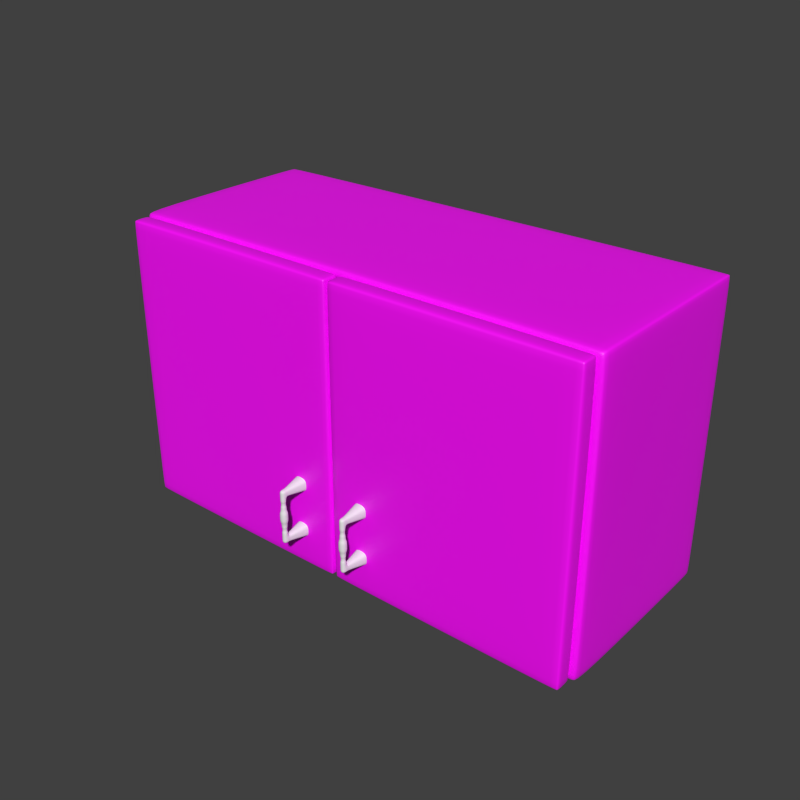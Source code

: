 # Source: Kitchen_1_Upper_Wardrobe.blend  (saved by Blender 2.80.75; exported with 4.5.12 LTS)
import bpy
from mathutils import Matrix  # noqa: F401  (used for matrix-valued properties, if any)

bpy.ops.wm.read_factory_settings(use_empty=True)
scene = bpy.context.scene
scene.name = 'Scene'

# ---- collections
col_collection_1 = bpy.data.collections.new('Collection 1'); scene.collection.children.link(col_collection_1)

# ---- images (referenced by path relative to the original .blend; pixels are not part of the script)
import os
ASSET_DIR = os.environ.get("B2B_ASSET_DIR", "")  # directory of the original .blend (textures are referenced by path, not embedded)
HERE = os.path.dirname(os.path.abspath(__file__))  # packed textures are extracted next to this script under _unpacked/

def load_image(name, relpath, width, height, colorspace="sRGB"):
    """Load a texture the original file referenced (path relative to the .blend, or extracted next to this script)."""
    p = next((c for c in (os.path.join(HERE, relpath), os.path.join(ASSET_DIR, relpath)) if relpath and os.path.exists(c)), "")
    if p:
        img = bpy.data.images.load(p, check_existing=True)
        img.name = name
    else:  # same state as the original file: an image datablock whose file is absent (Cycles renders it pink)
        img = bpy.data.images.new(name, width, height)
        img.source = "FILE"
        img.filepath = "//" + (relpath or name)
    img.colorspace_settings.name = colorspace
    return img
img_wood_tga = load_image('Wood.tga', 'Wood.tga', 1024, 1024, 'sRGB')

# ---- materials (node trees are filled in below, after node groups)
mat_handlemat = bpy.data.materials.new('HandleMat')
mat_handlemat.alpha_threshold = 0.0
mat_handlemat.use_transparent_shadow = False
mat_handlemat.roughness = 0.5
mat_handlemat.specular_intensity = 1.0
mat_handlemat.line_color = (0.0, 0.0, 0.0, 1.0)
mat_woodmat = bpy.data.materials.new('WoodMat')
mat_woodmat.alpha_threshold = 0.0
mat_woodmat.use_transparent_shadow = False
mat_woodmat.diffuse_color = (0.8, 0.7766, 0.7663, 1.0)
mat_woodmat.roughness = 0.5
mat_woodmat.specular_intensity = 1.0
mat_woodmat.line_color = (0.0, 0.0, 0.0, 1.0)

# ---- material node trees
mat_woodmat.use_nodes = True; mat_woodmat.node_tree.nodes.clear()
_N = mat_woodmat.node_tree.nodes; _L = mat_woodmat.node_tree.links
n0 = _N.new('ShaderNodeOutputMaterial'); n0.name = 'Material Output'; n0.location = (300, 300)
n1 = _N.new('ShaderNodeBsdfPrincipled'); n1.name = 'Principled BSDF'; n1.location = (10, 300)
n1.distribution = 'GGX'
n1.subsurface_method = 'BURLEY'
n1.inputs[3].default_value = 1.45
n1.inputs[27].default_value = (0.0, 0.0, 0.0, 1.0)
n1.inputs[28].default_value = 1.0
n2 = _N.new('ShaderNodeTexImage'); n2.name = 'Image Texture'; n2.location = (-280, 280)
n2.image = img_wood_tga
_L.new(n1.outputs[0], n0.inputs[0])
_L.new(n2.outputs[0], n1.inputs[0])
n0.is_active_output = True

# ---- world
world_world = bpy.data.worlds.new('World'); scene.world = world_world
world_world.color = (0.05088, 0.05088, 0.05088)
world_world.use_sun_shadow = False
world_world.sun_shadow_jitter_overblur = 0.0
world_world.cycles.sampling_method = 'MANUAL'
world_world.cycles.sample_map_resolution = 256

# ---- meshes
me_cube_013 = bpy.data.meshes.new('Cube.013')
me_cube_013.from_pydata([(0.028, -0.06379, -0.2799), (-0.028, -0.06379, -0.2799), (-0.028, -0.007788, -0.2799), (0.028, -0.007788, -0.2799), (0.028, -0.06379, 0.2801), (-0.028, -0.06379, 0.2801), (-0.028, -0.007788, 0.2801), (0.028, -0.007788, 0.2801), (-0.028, -0.06379, 0.2054), (-0.028, -0.06379, -0.2053), (0.028, -0.06379, -0.2053), (0.028, -0.06379, 0.2054), (-0.028, -0.007788, 0.2054), (-0.028, -0.007788, -0.2053), (0.028, -0.007788, 0.2054), (0.028, -0.007788, -0.2053), (0.07171, 0.2162, 0.3202), (-0.07171, 0.2162, 0.3202), (0.07171, 0.2162, -0.321), (-0.07171, 0.2162, -0.321), (0.07171, 0.2162, -0.168), (0.07171, 0.2162, 0.1672), (-0.07171, 0.2162, -0.168), (-0.07171, 0.2162, 0.1672), (0.028, 0.01046, -0.2053), (0.028, 0.01046, -0.2799), (-0.028, 0.01046, -0.2799), (-0.028, 0.01046, -0.2053), (0.028, 0.01046, 0.2054), (-0.028, 0.01046, 0.2054), (0.028, 0.01046, 0.2801), (-0.028, 0.01046, 0.2801), (0.028, -0.06379, 0.2427), (-0.028, -0.06379, 0.2427), (-0.028, -0.007788, 0.2427), (0.028, -0.007788, 0.2427), (0.07171, 0.2162, 0.2437), (-0.07171, 0.2162, 0.2437), (-0.028, 0.01046, 0.2427), (0.028, 0.01046, 0.2427), (0.028, -0.06379, -0.2426), (0.028, -0.007788, -0.2426), (-0.028, -0.007788, -0.2426), (-0.028, -0.06379, -0.2426), (0.028, 0.01046, -0.2426), (-0.028, 0.01046, -0.2426), (0.07171, 0.2162, -0.2445), (-0.07171, 0.2162, -0.2445), (-0.028, -0.06379, -0.06839), (-0.028, -0.06379, 0.0685), (0.028, -0.06379, 0.0685), (0.028, -0.06379, -0.06839), (-0.028, -0.007788, -0.06839), (-0.028, -0.007788, 0.0685), (0.028, -0.007788, -0.06839), (0.028, -0.007788, 0.0685), (0.04008, 0.004288, 0.04565), (0.04008, 0.004288, -0.04554), (-0.04008, 0.004288, 0.04565), (-0.04008, 0.004288, -0.04554), (-0.028, -0.007788, 0.1598), (-0.028, -0.007788, 0.1141), (-0.028, -0.06379, 0.1598), (-0.028, -0.06379, 0.1141), (0.04008, -0.07587, -0.04554), (0.04008, -0.07587, 0.04565), (-0.04008, -0.07587, 0.04565), (-0.04008, -0.07587, -0.04554), (0.028, -0.06379, 0.1598), (0.028, -0.06379, 0.1141), (0.028, -0.007788, 0.1598), (0.028, -0.007788, 0.1141), (-0.0224, -0.01339, 0.1552), (-0.0224, -0.01339, 0.1187), (-0.0224, -0.05819, 0.1552), (-0.0224, -0.05819, 0.1187), (0.0224, -0.05819, 0.1552), (0.0224, -0.05819, 0.1187), (0.0224, -0.01339, 0.1552), (0.0224, -0.01339, 0.1187), (0.028, -0.06379, -0.114), (0.028, -0.06379, -0.1596), (-0.028, -0.06379, -0.114), (-0.028, -0.06379, -0.1596), (-0.028, -0.007788, -0.114), (-0.028, -0.007788, -0.1596), (0.028, -0.007788, -0.114), (0.028, -0.007788, -0.1596), (-0.0224, -0.05819, -0.1551), (-0.0224, -0.05819, -0.1186), (0.0224, -0.05819, -0.1551), (0.0224, -0.05819, -0.1186), (0.0224, -0.01339, -0.1551), (0.0224, -0.01339, -0.1186), (-0.0224, -0.01339, -0.1551), (-0.0224, -0.01339, -0.1186), (0.04008, 0.004288, 5.522e-05), (0.04008, -0.07587, 5.522e-05), (-0.04008, -0.07587, 5.522e-05), (-0.04008, 0.004288, 5.522e-05), (0.7464, -0.06379, -0.2799), (0.6904, -0.06379, -0.2799), (0.6904, -0.007788, -0.2799), (0.7464, -0.007788, -0.2799), (0.7464, -0.06379, 0.2801), (0.6904, -0.06379, 0.2801), (0.6904, -0.007788, 0.2801), (0.7464, -0.007788, 0.2801), (0.6904, -0.06379, 0.2054), (0.6904, -0.06379, -0.2053), (0.7464, -0.06379, -0.2053), (0.7464, -0.06379, 0.2054), (0.6904, -0.007788, 0.2054), (0.6904, -0.007788, -0.2053), (0.7464, -0.007788, 0.2054), (0.7464, -0.007788, -0.2053), (0.7901, 0.2162, 0.3202), (0.6467, 0.2162, 0.3202), (0.7901, 0.2162, -0.321), (0.6467, 0.2162, -0.321), (0.7901, 0.2162, -0.168), (0.7901, 0.2162, 0.1672), (0.6467, 0.2162, -0.168), (0.6467, 0.2162, 0.1672), (0.7464, 0.01046, -0.2053), (0.7464, 0.01046, -0.2799), (0.6904, 0.01046, -0.2799), (0.6904, 0.01046, -0.2053), (0.7464, 0.01046, 0.2054), (0.6904, 0.01046, 0.2054), (0.7464, 0.01046, 0.2801), (0.6904, 0.01046, 0.2801), (0.7464, -0.06379, 0.2427), (0.6904, -0.06379, 0.2427), (0.6904, -0.007788, 0.2427), (0.7464, -0.007788, 0.2427), (0.7901, 0.2162, 0.2437), (0.6467, 0.2162, 0.2437), (0.6904, 0.01046, 0.2427), (0.7464, 0.01046, 0.2427), (0.7464, -0.06379, -0.2426), (0.7464, -0.007788, -0.2426), (0.6904, -0.007788, -0.2426), (0.6904, -0.06379, -0.2426), (0.7464, 0.01046, -0.2426), (0.6904, 0.01046, -0.2426), (0.7901, 0.2162, -0.2445), (0.6467, 0.2162, -0.2445), (0.6904, -0.06379, -0.06839), (0.6904, -0.06379, 0.0685), (0.7464, -0.06379, 0.0685), (0.7464, -0.06379, -0.06839), (0.6904, -0.007788, -0.06839), (0.6904, -0.007788, 0.0685), (0.7464, -0.007788, -0.06839), (0.7464, -0.007788, 0.0685), (0.7585, 0.004288, 0.04565), (0.7585, 0.004288, -0.04554), (0.6784, 0.004288, 0.04565), (0.6784, 0.004288, -0.04554), (0.6904, -0.007788, 0.1598), (0.6904, -0.007788, 0.1141), (0.6904, -0.06379, 0.1598), (0.6904, -0.06379, 0.1141), (0.7585, -0.07587, -0.04554), (0.7585, -0.07587, 0.04565), (0.6784, -0.07587, 0.04565), (0.6784, -0.07587, -0.04554), (0.7464, -0.06379, 0.1598), (0.7464, -0.06379, 0.1141), (0.7464, -0.007788, 0.1598), (0.7464, -0.007788, 0.1141), (0.696, -0.01339, 0.1552), (0.696, -0.01339, 0.1187), (0.696, -0.05819, 0.1552), (0.696, -0.05819, 0.1187), (0.7408, -0.05819, 0.1552), (0.7408, -0.05819, 0.1187), (0.7408, -0.01339, 0.1552), (0.7408, -0.01339, 0.1187), (0.7464, -0.06379, -0.114), (0.7464, -0.06379, -0.1596), (0.6904, -0.06379, -0.114), (0.6904, -0.06379, -0.1596), (0.6904, -0.007788, -0.114), (0.6904, -0.007788, -0.1596), (0.7464, -0.007788, -0.114), (0.7464, -0.007788, -0.1596), (0.696, -0.05819, -0.1551), (0.696, -0.05819, -0.1186), (0.7408, -0.05819, -0.1551), (0.7408, -0.05819, -0.1186), (0.7408, -0.01339, -0.1551), (0.7408, -0.01339, -0.1186), (0.696, -0.01339, -0.1551), (0.696, -0.01339, -0.1186), (0.7585, 0.004288, 5.518e-05), (0.7585, -0.07587, 5.518e-05), (0.6784, -0.07587, 5.518e-05), (0.6784, 0.004288, 5.518e-05), (2.821, 2.389, -0.6094), (2.871, 2.339, -0.6094), (2.821, 2.339, -0.6594), (2.857, 2.375, -0.6094), (2.857, 2.339, -0.6447), (2.821, 2.375, -0.6447), (2.854, 2.372, -0.6419), (2.821, 0.4392, -0.6594), (2.871, 0.4392, -0.6094), (2.821, 0.3892, -0.554), (2.731, 0.3892, -0.6094), (2.857, 0.4392, -0.6447), (2.857, 0.4038, -0.5817), (2.776, 0.3892, -0.5817), (2.776, 0.4038, -0.6447), (2.83, 0.4023, -0.6251), (2.871, 2.339, 2.291), (2.821, 2.389, 2.291), (2.821, 2.339, 2.341), (2.857, 2.375, 2.291), (2.821, 2.375, 2.326), (2.857, 2.339, 2.326), (2.854, 2.372, 2.323), (2.731, 0.3892, 2.291), (2.821, 0.3892, 2.235), (2.871, 0.4392, 2.291), (2.821, 0.4392, 2.341), (2.776, 0.3892, 2.263), (2.857, 0.4038, 2.263), (2.857, 0.4392, 2.326), (2.776, 0.4038, 2.326), (2.83, 0.4023, 2.306), (-2.129, 2.339, -0.6094), (-2.079, 2.389, -0.6094), (-2.079, 2.339, -0.6594), (-2.114, 2.375, -0.6094), (-2.079, 2.375, -0.6447), (-2.114, 2.339, -0.6447), (-2.111, 2.372, -0.6419), (-2.079, 0.4392, -0.6594), (-1.988, 0.3892, -0.6094), (-2.079, 0.3892, -0.554), (-2.129, 0.4392, -0.6094), (-2.034, 0.4038, -0.6447), (-2.034, 0.3892, -0.5817), (-2.114, 0.4038, -0.5817), (-2.114, 0.4392, -0.6447), (-2.087, 0.4023, -0.6251), (-2.129, 2.339, 2.291), (-2.079, 2.339, 2.341), (-2.079, 2.389, 2.291), (-2.114, 2.339, 2.326), (-2.079, 2.375, 2.326), (-2.114, 2.375, 2.291), (-2.111, 2.372, 2.323), (-1.988, 0.3892, 2.291), (-2.079, 0.4392, 2.341), (-2.129, 0.4392, 2.291), (-2.079, 0.3892, 2.235), (-2.034, 0.4038, 2.326), (-2.114, 0.4392, 2.326), (-2.114, 0.4038, 2.263), (-2.034, 0.3892, 2.263), (-2.087, 0.4023, 2.306), (2.727, 0.4392, -0.4912), (2.677, 0.4392, -0.5412), (2.709, 0.3892, -0.5912), (2.777, 0.3892, -0.5175), (2.712, 0.4392, -0.5266), (2.693, 0.4038, -0.5558), (2.743, 0.3892, -0.5543), (2.741, 0.4038, -0.5043), (2.724, 0.4023, -0.5377), (2.677, 0.4392, 2.222), (2.727, 0.4392, 2.172), (2.777, 0.3892, 2.199), (2.709, 0.3892, 2.272), (2.712, 0.4392, 2.208), (2.741, 0.4038, 2.186), (2.743, 0.3892, 2.236), (2.693, 0.4038, 2.237), (2.724, 0.4023, 2.219), (-1.984, 0.4392, 2.172), (-1.934, 0.4392, 2.222), (-1.966, 0.3892, 2.272), (-2.034, 0.3892, 2.199), (-1.969, 0.4392, 2.208), (-1.95, 0.4038, 2.237), (-2.0, 0.3892, 2.236), (-1.999, 0.4038, 2.186), (-1.982, 0.4023, 2.219), (-1.934, 0.4392, -0.5412), (-1.984, 0.4392, -0.4912), (-2.034, 0.3892, -0.5175), (-1.966, 0.3892, -0.5912), (-1.969, 0.4392, -0.5266), (-1.999, 0.4038, -0.5043), (-2.0, 0.3892, -0.5543), (-1.95, 0.4038, -0.5558), (-1.982, 0.4023, -0.5377), (2.727, 2.239, -0.4912), (2.677, 2.289, -0.4912), (2.677, 2.239, -0.5412), (2.712, 2.275, -0.4912), (2.677, 2.275, -0.5266), (2.712, 2.239, -0.5266), (2.709, 2.272, -0.5237), (2.677, 2.289, 2.172), (2.727, 2.239, 2.172), (2.677, 2.239, 2.222), (2.712, 2.275, 2.172), (2.712, 2.239, 2.208), (2.677, 2.275, 2.208), (2.709, 2.272, 2.205), (-1.984, 2.239, 2.172), (-1.934, 2.289, 2.172), (-1.934, 2.239, 2.222), (-1.969, 2.275, 2.172), (-1.934, 2.275, 2.208), (-1.969, 2.239, 2.208), (-1.967, 2.272, 2.205), (-1.934, 2.289, -0.4912), (-1.984, 2.239, -0.4912), (-1.934, 2.239, -0.5412), (-1.969, 2.275, -0.4912), (-1.969, 2.239, -0.5266), (-1.934, 2.275, -0.5266), (-1.967, 2.272, -0.5237), (2.871, 2.339, 0.7042), (2.821, 2.389, 0.7042), (2.821, 2.389, 0.8042), (2.871, 2.339, 0.8042), (2.857, 2.375, 0.7042), (2.821, 2.389, 0.7542), (2.857, 2.375, 0.8042), (2.871, 2.339, 0.7542), (2.858, 2.376, 0.7542), (2.821, 2.389, 0.8771), (2.821, 2.389, 0.9771), (2.871, 2.339, 0.9771), (2.871, 2.339, 0.8771), (2.821, 2.389, 0.9271), (2.857, 2.375, 0.9771), (2.871, 2.339, 0.9271), (2.857, 2.375, 0.8771), (2.858, 2.376, 0.9271), (2.821, 0.3892, 0.8042), (2.821, 0.3892, 0.7042), (2.871, 0.4392, 0.7042), (2.871, 0.4392, 0.8042), (2.821, 0.3892, 0.7542), (2.857, 0.4038, 0.7042), (2.871, 0.4392, 0.7542), (2.857, 0.4038, 0.8042), (2.858, 0.4023, 0.7542), (2.871, 0.4392, 0.9771), (2.821, 0.3892, 0.9771), (2.821, 0.3892, 0.8771), (2.871, 0.4392, 0.8771), (2.857, 0.4038, 0.9771), (2.821, 0.3892, 0.9271), (2.857, 0.4038, 0.8771), (2.871, 0.4392, 0.9271), (2.858, 0.4023, 0.9271), (-2.079, 0.3892, 0.9771), (-2.129, 0.4392, 0.9771), (-2.129, 0.4392, 0.8771), (-2.079, 0.3892, 0.8771), (-2.114, 0.4038, 0.9771), (-2.129, 0.4392, 0.9271), (-2.114, 0.4038, 0.8771), (-2.079, 0.3892, 0.9271), (-2.116, 0.4023, 0.9271), (-2.129, 0.4392, 0.8042), (-2.129, 0.4392, 0.7042), (-2.079, 0.3892, 0.7042), (-2.079, 0.3892, 0.8042), (-2.129, 0.4392, 0.7542), (-2.114, 0.4038, 0.7042), (-2.079, 0.3892, 0.7542), (-2.114, 0.4038, 0.8042), (-2.116, 0.4023, 0.7542), (-2.079, 2.389, 0.7042), (-2.129, 2.339, 0.7042), (-2.129, 2.339, 0.8042), (-2.079, 2.389, 0.8042), (-2.114, 2.375, 0.7042), (-2.129, 2.339, 0.7542), (-2.114, 2.375, 0.8042), (-2.079, 2.389, 0.7542), (-2.116, 2.376, 0.7542), (-2.129, 2.339, 0.8771), (-2.129, 2.339, 0.9771), (-2.079, 2.389, 0.9771), (-2.079, 2.389, 0.8771), (-2.129, 2.339, 0.9271), (-2.114, 2.375, 0.9771), (-2.079, 2.389, 0.9271), (-2.114, 2.375, 0.8771), (-2.116, 2.376, 0.9271), (2.677, 0.4392, 0.7546), (2.727, 0.4392, 0.7046), (2.777, 0.3892, 0.7042), (2.777, 0.3892, 0.8042), (2.677, 0.3892, 0.8042), (2.712, 0.4391, 0.7399), (2.741, 0.4038, 0.7044), (2.777, 0.3892, 0.7542), (2.727, 0.3892, 0.8042), (2.677, 0.4038, 0.7689), (2.727, 0.3997, 0.7543), (2.777, 0.3892, 0.9771), (2.727, 0.4392, 0.9767), (2.677, 0.4392, 0.9267), (2.677, 0.3892, 0.8771), (2.777, 0.3892, 0.8771), (2.741, 0.4038, 0.9769), (2.712, 0.4391, 0.9414), (2.677, 0.4038, 0.9123), (2.727, 0.3892, 0.8771), (2.777, 0.3892, 0.9271), (2.727, 0.3997, 0.927), (-1.984, 0.4392, 0.9767), (-2.034, 0.3892, 0.9771), (-2.034, 0.3892, 0.8771), (-1.934, 0.3892, 0.8771), (-1.934, 0.4392, 0.9267), (-1.999, 0.4038, 0.9769), (-2.034, 0.3892, 0.9271), (-1.984, 0.3892, 0.8771), (-1.934, 0.4038, 0.9123), (-1.969, 0.4391, 0.9414), (-1.984, 0.3997, 0.927), (-2.034, 0.3892, 0.8042), (-2.034, 0.3892, 0.7042), (-1.984, 0.4392, 0.7046), (-1.934, 0.4392, 0.7546), (-1.934, 0.3892, 0.8042), (-2.034, 0.3892, 0.7542), (-1.999, 0.4038, 0.7044), (-1.969, 0.4391, 0.7399), (-1.934, 0.4038, 0.7689), (-1.984, 0.3892, 0.8042), (-1.984, 0.3997, 0.7543), (2.677, 2.289, 0.7186), (2.727, 2.239, 0.7182), (2.677, 2.239, 0.7682), (2.712, 2.275, 0.7184), (2.712, 2.239, 0.7536), (2.677, 2.275, 0.7538), (2.709, 2.272, 0.7509), (2.677, 2.239, 0.9131), (2.727, 2.239, 0.9631), (2.677, 2.289, 0.9627), (2.712, 2.239, 0.9277), (2.712, 2.275, 0.9629), (2.677, 2.275, 0.9274), (2.709, 2.272, 0.9304), (-1.934, 2.289, 0.9627), (-1.984, 2.239, 0.9631), (-1.934, 2.239, 0.9131), (-1.969, 2.275, 0.9629), (-1.969, 2.239, 0.9277), (-1.934, 2.275, 0.9274), (-1.967, 2.272, 0.9304), (-1.934, 2.239, 0.7682), (-1.984, 2.239, 0.7182), (-1.934, 2.289, 0.7186), (-1.969, 2.239, 0.7536), (-1.969, 2.275, 0.7184), (-1.934, 2.275, 0.7538), (-1.967, 2.272, 0.7509), (-2.026, 0.3392, -0.6316), (-2.076, 0.3392, -0.5816), (-2.026, 0.3892, -0.5816), (-2.062, 0.3392, -0.617), (-2.062, 0.3746, -0.5816), (-2.026, 0.3746, -0.617), (-2.059, 0.3717, -0.6141), (-2.026, 0.3892, 2.263), (-2.076, 0.3392, 2.263), (-2.026, 0.3392, 2.313), (-2.062, 0.3746, 2.263), (-2.062, 0.3392, 2.298), (-2.026, 0.3746, 2.298), (-2.059, 0.3717, 2.295), (-2.026, 0.1892, -0.5816), (-2.076, 0.2392, -0.5816), (-2.026, 0.2392, -0.6316), (-2.062, 0.2038, -0.5816), (-2.062, 0.2392, -0.617), (-2.026, 0.2038, -0.617), (-2.059, 0.2067, -0.6141), (-2.026, 0.2392, 2.313), (-2.076, 0.2392, 2.263), (-2.026, 0.1892, 2.263), (-2.062, 0.2392, 2.298), (-2.062, 0.2038, 2.263), (-2.026, 0.2038, 2.298), (-2.059, 0.2067, 2.295), (0.3669, 0.2392, -0.5816), (0.3169, 0.1892, -0.5816), (0.3169, 0.2392, -0.6316), (0.3522, 0.2038, -0.5816), (0.3169, 0.2038, -0.617), (0.3522, 0.2392, -0.617), (0.3494, 0.2067, -0.6141), (0.3669, 0.2392, 2.263), (0.3169, 0.2392, 2.313), (0.3169, 0.1892, 2.263), (0.3522, 0.2392, 2.298), (0.3169, 0.2038, 2.298), (0.3522, 0.2038, 2.263), (0.3494, 0.2067, 2.295), (0.3169, 0.3392, -0.6316), (0.3169, 0.3892, -0.5816), (0.3669, 0.3392, -0.5816), (0.3169, 0.3746, -0.617), (0.3522, 0.3746, -0.5816), (0.3522, 0.3392, -0.617), (0.3494, 0.3717, -0.6141), (0.3169, 0.3892, 2.263), (0.3169, 0.3392, 2.313), (0.3669, 0.3392, 2.263), (0.3169, 0.3746, 2.298), (0.3522, 0.3392, 2.298), (0.3522, 0.3746, 2.263), (0.3494, 0.3717, 2.295), (2.769, 0.3892, -0.5816), (2.819, 0.3392, -0.5816), (2.769, 0.3392, -0.6316), (2.805, 0.3746, -0.5816), (2.805, 0.3392, -0.617), (2.769, 0.3746, -0.617), (2.802, 0.3717, -0.6141), (2.769, 0.3392, 2.313), (2.819, 0.3392, 2.263), (2.769, 0.3892, 2.263), (2.805, 0.3392, 2.298), (2.805, 0.3746, 2.263), (2.769, 0.3746, 2.298), (2.802, 0.3717, 2.295), (2.769, 0.2392, -0.6316), (2.819, 0.2392, -0.5816), (2.769, 0.1892, -0.5816), (2.805, 0.2392, -0.617), (2.805, 0.2038, -0.5816), (2.769, 0.2038, -0.617), (2.802, 0.2067, -0.6141), (2.769, 0.1892, 2.263), (2.819, 0.2392, 2.263), (2.769, 0.2392, 2.313), (2.805, 0.2038, 2.263), (2.805, 0.2392, 2.298), (2.769, 0.2038, 2.298), (2.802, 0.2067, 2.295), (0.4258, 0.3892, -0.5816), (0.4258, 0.3392, -0.6316), (0.3758, 0.3392, -0.5816), (0.4258, 0.3746, -0.617), (0.3905, 0.3392, -0.617), (0.3905, 0.3746, -0.5816), (0.3933, 0.3717, -0.6141), (0.3758, 0.3392, 2.263), (0.4258, 0.3392, 2.313), (0.4258, 0.3892, 2.263), (0.3905, 0.3392, 2.298), (0.4258, 0.3746, 2.298), (0.3905, 0.3746, 2.263), (0.3933, 0.3717, 2.295), (0.3758, 0.2392, -0.5816), (0.4258, 0.2392, -0.6316), (0.4258, 0.1892, -0.5816), (0.3905, 0.2392, -0.617), (0.4258, 0.2038, -0.617), (0.3905, 0.2038, -0.5816), (0.3933, 0.2067, -0.6141), (0.4258, 0.1892, 2.263), (0.4258, 0.2392, 2.313), (0.3758, 0.2392, 2.263), (0.4258, 0.2038, 2.298), (0.3905, 0.2392, 2.298), (0.3905, 0.2038, 2.263), (0.3933, 0.2067, 2.295)], [], [(40, 43, 1, 0), (43, 42, 2, 1), (41, 40, 0, 3), (0, 1, 2, 3), (7, 6, 5, 4), (32, 33, 8, 11), (81, 83, 9, 10), (33, 34, 12, 8), (83, 85, 13, 9), (85, 87, 15, 13), (35, 32, 11, 14), (87, 81, 10, 15), (31, 30, 16, 17), (38, 31, 17, 37), (42, 13, 27, 45), (3, 2, 26, 25), (13, 15, 24, 27), (41, 3, 25, 44), (44, 25, 18, 46), (28, 29, 23, 21), (25, 26, 19, 18), (14, 12, 29, 28), (34, 6, 31, 38), (39, 28, 21, 36), (6, 7, 30, 31), (45, 27, 22, 47), (27, 24, 20, 22), (35, 14, 28, 39), (4, 5, 33, 32), (5, 6, 34, 33), (7, 4, 32, 35), (29, 38, 37, 23), (12, 34, 38, 29), (30, 39, 36, 16), (7, 35, 39, 30), (2, 42, 45, 26), (15, 10, 40, 41), (26, 45, 47, 19), (10, 9, 43, 40), (9, 13, 42, 43), (24, 44, 46, 20), (15, 41, 44, 24), (69, 63, 49, 50), (51, 54, 57, 64), (63, 61, 53, 49), (53, 55, 56, 58), (61, 71, 55, 53), (48, 51, 64, 67), (71, 69, 50, 55), (54, 52, 59, 57), (98, 99, 59, 67), (99, 96, 57, 59), (50, 49, 66, 65), (52, 48, 67, 59), (8, 12, 60, 62), (62, 60, 72, 74), (11, 8, 62, 68), (97, 98, 67, 64), (55, 50, 65, 56), (60, 70, 78, 72), (96, 97, 64, 57), (49, 53, 58, 66), (12, 14, 70, 60), (61, 63, 75, 73), (14, 11, 68, 70), (70, 68, 76, 78), (74, 72, 73, 75), (76, 74, 75, 77), (72, 78, 79, 73), (78, 76, 77, 79), (71, 61, 73, 79), (68, 62, 74, 76), (69, 71, 79, 77), (63, 69, 77, 75), (51, 48, 82, 80), (84, 86, 93, 95), (48, 52, 84, 82), (83, 81, 90, 88), (52, 54, 86, 84), (87, 85, 94, 92), (54, 51, 80, 86), (82, 84, 95, 89), (95, 93, 92, 94), (80, 82, 89, 91), (85, 83, 88, 94), (91, 89, 88, 90), (81, 87, 92, 90), (89, 95, 94, 88), (93, 91, 90, 92), (86, 80, 91, 93), (66, 58, 99, 98), (58, 56, 96, 99), (65, 66, 98, 97), (56, 65, 97, 96), (140, 143, 101, 100), (143, 142, 102, 101), (141, 140, 100, 103), (100, 101, 102, 103), (107, 106, 105, 104), (132, 133, 108, 111), (181, 183, 109, 110), (133, 134, 112, 108), (183, 185, 113, 109), (185, 187, 115, 113), (135, 132, 111, 114), (187, 181, 110, 115), (131, 130, 116, 117), (138, 131, 117, 137), (142, 113, 127, 145), (103, 102, 126, 125), (113, 115, 124, 127), (141, 103, 125, 144), (144, 125, 118, 146), (128, 129, 123, 121), (125, 126, 119, 118), (114, 112, 129, 128), (134, 106, 131, 138), (139, 128, 121, 136), (106, 107, 130, 131), (145, 127, 122, 147), (127, 124, 120, 122), (135, 114, 128, 139), (104, 105, 133, 132), (105, 106, 134, 133), (107, 104, 132, 135), (129, 138, 137, 123), (112, 134, 138, 129), (130, 139, 136, 116), (107, 135, 139, 130), (102, 142, 145, 126), (115, 110, 140, 141), (126, 145, 147, 119), (110, 109, 143, 140), (109, 113, 142, 143), (124, 144, 146, 120), (115, 141, 144, 124), (169, 163, 149, 150), (151, 154, 157, 164), (163, 161, 153, 149), (153, 155, 156, 158), (161, 171, 155, 153), (148, 151, 164, 167), (171, 169, 150, 155), (154, 152, 159, 157), (198, 199, 159, 167), (199, 196, 157, 159), (150, 149, 166, 165), (152, 148, 167, 159), (108, 112, 160, 162), (162, 160, 172, 174), (111, 108, 162, 168), (197, 198, 167, 164), (155, 150, 165, 156), (160, 170, 178, 172), (196, 197, 164, 157), (149, 153, 158, 166), (112, 114, 170, 160), (161, 163, 175, 173), (114, 111, 168, 170), (170, 168, 176, 178), (174, 172, 173, 175), (176, 174, 175, 177), (172, 178, 179, 173), (178, 176, 177, 179), (171, 161, 173, 179), (168, 162, 174, 176), (169, 171, 179, 177), (163, 169, 177, 175), (151, 148, 182, 180), (184, 186, 193, 195), (148, 152, 184, 182), (183, 181, 190, 188), (152, 154, 186, 184), (187, 185, 194, 192), (154, 151, 180, 186), (182, 184, 195, 189), (195, 193, 192, 194), (180, 182, 189, 191), (185, 183, 188, 194), (191, 189, 188, 190), (181, 187, 192, 190), (189, 195, 194, 188), (193, 191, 190, 192), (186, 180, 191, 193), (166, 158, 199, 198), (158, 156, 196, 199), (165, 166, 198, 197), (156, 165, 197, 196), (218, 249, 256, 226), (331, 340, 358, 349), (329, 200, 233, 382), (201, 328, 348, 208), (301, 444, 467, 321), (217, 338, 393, 250), (224, 275, 411, 356), (291, 265, 302, 323), (347, 402, 267, 209), (412, 274, 308, 452), (364, 423, 285, 258), (282, 422, 459, 314), (255, 284, 276, 223), (264, 401, 445, 300), (210, 266, 294, 240), (337, 330, 385, 394), (453, 307, 315, 458), (436, 465, 446, 400), (339, 216, 225, 355), (357, 415, 403, 346), (435, 292, 322, 466), (460, 426, 413, 451), (242, 374, 383, 232), (376, 433, 424, 367), (365, 257, 248, 392), (373, 366, 391, 384), (241, 293, 434, 375), (414, 425, 437, 404), (273, 283, 316, 309), (200, 203, 206, 205), (201, 204, 206, 203), (202, 205, 206, 204), (207, 211, 215, 214), (208, 212, 215, 211), (209, 213, 215, 212), (210, 214, 215, 213), (216, 219, 222, 221), (217, 220, 222, 219), (218, 221, 222, 220), (223, 227, 231, 230), (224, 228, 231, 227), (225, 229, 231, 228), (226, 230, 231, 229), (232, 235, 238, 237), (233, 236, 238, 235), (234, 237, 238, 236), (239, 243, 247, 246), (240, 244, 247, 243), (241, 245, 247, 244), (242, 246, 247, 245), (248, 251, 254, 253), (249, 252, 254, 251), (250, 253, 254, 252), (255, 259, 263, 262), (256, 260, 263, 259), (257, 261, 263, 260), (258, 262, 263, 261), (264, 268, 272, 271), (265, 269, 272, 268), (266, 270, 272, 269), (267, 271, 272, 270), (273, 277, 281, 280), (274, 278, 281, 277), (275, 279, 281, 278), (276, 280, 281, 279), (282, 286, 290, 289), (283, 287, 290, 286), (284, 288, 290, 287), (285, 289, 290, 288), (291, 295, 299, 298), (292, 296, 299, 295), (293, 297, 299, 296), (294, 298, 299, 297), (300, 303, 306, 305), (301, 304, 306, 303), (302, 305, 306, 304), (307, 310, 313, 312), (308, 311, 313, 310), (309, 312, 313, 311), (314, 317, 320, 319), (315, 318, 320, 317), (316, 319, 320, 318), (321, 324, 327, 326), (322, 325, 327, 324), (323, 326, 327, 325), (328, 332, 336, 335), (329, 333, 336, 332), (330, 334, 336, 333), (331, 335, 336, 334), (337, 341, 345, 344), (338, 342, 345, 341), (339, 343, 345, 342), (340, 344, 345, 343), (346, 350, 354, 353), (347, 351, 354, 350), (348, 352, 354, 351), (349, 353, 354, 352), (355, 359, 363, 362), (356, 360, 363, 359), (357, 361, 363, 360), (358, 362, 363, 361), (364, 368, 372, 371), (365, 369, 372, 368), (366, 370, 372, 369), (367, 371, 372, 370), (373, 377, 381, 380), (374, 378, 381, 377), (375, 379, 381, 378), (376, 380, 381, 379), (382, 386, 390, 389), (383, 387, 390, 386), (384, 388, 390, 387), (385, 389, 390, 388), (391, 395, 399, 398), (392, 396, 399, 395), (393, 397, 399, 396), (394, 398, 399, 397), (400, 405, 410, 409), (401, 406, 410, 405), (402, 407, 410, 406), (403, 408, 410, 407), (404, 409, 410, 408), (411, 416, 421, 420), (412, 417, 421, 416), (413, 418, 421, 417), (414, 419, 421, 418), (415, 420, 421, 419), (422, 427, 432, 431), (423, 428, 432, 427), (424, 429, 432, 428), (425, 430, 432, 429), (426, 431, 432, 430), (433, 438, 443, 442), (434, 439, 443, 438), (435, 440, 443, 439), (436, 441, 443, 440), (437, 442, 443, 441), (444, 447, 450, 449), (445, 448, 450, 447), (446, 449, 450, 448), (451, 454, 457, 456), (452, 455, 457, 454), (453, 456, 457, 455), (458, 461, 464, 463), (459, 462, 464, 461), (460, 463, 464, 462), (465, 468, 471, 470), (466, 469, 471, 468), (467, 470, 471, 469), (201, 208, 211, 204), (204, 211, 207, 202), (338, 217, 219, 342), (342, 219, 216, 339), (355, 225, 228, 359), (359, 228, 224, 356), (218, 226, 229, 221), (221, 229, 225, 216), (233, 200, 205, 236), (236, 205, 202, 234), (239, 207, 214, 243), (243, 214, 210, 240), (249, 218, 220, 252), (252, 220, 217, 250), (255, 223, 230, 259), (259, 230, 226, 256), (242, 232, 237, 246), (246, 237, 234, 239), (374, 242, 245, 378), (378, 245, 241, 375), (392, 248, 253, 396), (396, 253, 250, 393), (411, 275, 278, 416), (416, 278, 274, 412), (276, 284, 287, 280), (280, 287, 283, 273), (434, 293, 296, 439), (439, 296, 292, 435), (294, 266, 269, 298), (298, 269, 265, 291), (223, 276, 279, 227), (227, 279, 275, 224), (266, 210, 213, 270), (270, 213, 209, 267), (258, 285, 288, 262), (262, 288, 284, 255), (240, 294, 297, 244), (244, 297, 293, 241), (452, 308, 310, 455), (455, 310, 307, 453), (309, 316, 318, 312), (312, 318, 315, 307), (466, 322, 324, 469), (469, 324, 321, 467), (323, 302, 304, 326), (326, 304, 301, 321), (291, 323, 325, 295), (295, 325, 322, 292), (316, 283, 286, 319), (319, 286, 282, 314), (308, 274, 277, 311), (311, 277, 273, 309), (248, 257, 260, 251), (251, 260, 256, 249), (302, 265, 268, 305), (305, 268, 264, 300), (328, 201, 203, 332), (332, 203, 200, 329), (340, 331, 334, 344), (344, 334, 330, 337), (347, 209, 212, 351), (351, 212, 208, 348), (357, 346, 353, 361), (361, 353, 349, 358), (364, 258, 261, 368), (368, 261, 257, 365), (376, 367, 370, 380), (380, 370, 366, 373), (382, 233, 235, 386), (386, 235, 232, 383), (394, 385, 388, 398), (398, 388, 384, 391), (401, 264, 271, 406), (406, 271, 267, 402), (414, 404, 408, 419), (419, 408, 403, 415), (422, 282, 289, 427), (427, 289, 285, 423), (437, 425, 429, 442), (442, 429, 424, 433), (444, 301, 303, 447), (447, 303, 300, 445), (436, 400, 409, 441), (441, 409, 404, 437), (458, 315, 317, 461), (461, 317, 314, 459), (425, 414, 418, 430), (430, 418, 413, 426), (331, 349, 352, 335), (335, 352, 348, 328), (339, 355, 362, 343), (343, 362, 358, 340), (446, 465, 470, 449), (449, 470, 467, 444), (453, 458, 463, 456), (456, 463, 460, 451), (337, 394, 397, 341), (341, 397, 393, 338), (329, 382, 389, 333), (333, 389, 385, 330), (426, 460, 462, 431), (431, 462, 459, 422), (435, 466, 468, 440), (440, 468, 465, 436), (415, 357, 360, 420), (420, 360, 356, 411), (402, 347, 350, 407), (407, 350, 346, 403), (433, 376, 379, 438), (438, 379, 375, 434), (423, 364, 371, 428), (428, 371, 367, 424), (373, 384, 387, 377), (377, 387, 383, 374), (365, 392, 395, 369), (369, 395, 391, 366), (400, 446, 448, 405), (405, 448, 445, 401), (412, 452, 454, 417), (417, 454, 451, 413), (202, 207, 239, 234), (486, 501, 509, 495), (522, 481, 493, 508), (472, 514, 502, 488), (480, 473, 487, 494), (516, 523, 507, 500), (472, 475, 478, 477), (473, 476, 478, 475), (474, 477, 478, 476), (479, 482, 485, 484), (480, 483, 485, 482), (481, 484, 485, 483), (486, 489, 492, 491), (487, 490, 492, 489), (488, 491, 492, 490), (493, 496, 499, 498), (494, 497, 499, 496), (495, 498, 499, 497), (500, 503, 506, 505), (501, 504, 506, 503), (502, 505, 506, 504), (507, 510, 513, 512), (508, 511, 513, 510), (509, 512, 513, 511), (514, 517, 520, 519), (515, 518, 520, 517), (516, 519, 520, 518), (521, 524, 527, 526), (522, 525, 527, 524), (523, 526, 527, 525), (479, 474, 476, 482), (482, 476, 473, 480), (521, 479, 484, 524), (524, 484, 481, 522), (514, 472, 477, 517), (517, 477, 474, 515), (494, 487, 489, 497), (497, 489, 486, 495), (508, 493, 498, 511), (511, 498, 495, 509), (501, 486, 491, 504), (504, 491, 488, 502), (480, 494, 496, 483), (483, 496, 493, 481), (472, 488, 490, 475), (475, 490, 487, 473), (516, 500, 505, 519), (519, 505, 502, 514), (500, 507, 512, 503), (503, 512, 509, 501), (523, 516, 518, 526), (526, 518, 515, 521), (522, 508, 510, 525), (525, 510, 507, 523), (474, 479, 521, 515), (557, 530, 542, 571), (579, 563, 558, 570), (535, 564, 578, 551), (556, 565, 537, 528), (572, 544, 549, 577), (528, 531, 534, 533), (529, 532, 534, 531), (530, 533, 534, 532), (535, 538, 541, 540), (536, 539, 541, 538), (537, 540, 541, 539), (542, 545, 548, 547), (543, 546, 548, 545), (544, 547, 548, 546), (549, 552, 555, 554), (550, 553, 555, 552), (551, 554, 555, 553), (556, 559, 562, 561), (557, 560, 562, 559), (558, 561, 562, 560), (563, 566, 569, 568), (564, 567, 569, 566), (565, 568, 569, 567), (570, 573, 576, 575), (571, 574, 576, 573), (572, 575, 576, 574), (577, 580, 583, 582), (578, 581, 583, 580), (579, 582, 583, 581), (528, 537, 539, 531), (531, 539, 536, 529), (556, 528, 533, 559), (559, 533, 530, 557), (564, 535, 540, 567), (567, 540, 537, 565), (543, 550, 552, 546), (546, 552, 549, 544), (571, 542, 547, 574), (574, 547, 544, 572), (577, 549, 554, 580), (580, 554, 551, 578), (550, 536, 538, 553), (553, 538, 535, 551), (529, 543, 545, 532), (532, 545, 542, 530), (565, 556, 561, 568), (568, 561, 558, 563), (572, 577, 582, 575), (575, 582, 579, 570), (563, 579, 581, 566), (566, 581, 578, 564), (557, 571, 573, 560), (560, 573, 570, 558), (529, 536, 550, 543)])
me_cube_013.polygons.foreach_set('use_smooth', [True] * 566)
me_cube_013.polygons.foreach_set('material_index', [0, 0, 0, 0, 0, 0, 0, 0, 0, 0, 0, 0, 0, 0, 0, 0, 0, 0, 0, 0, 0, 0, 0, 0, 0, 0, 0, 0, 0, 0, 0, 0, 0, 0, 0, 0, 0, 0, 0, 0, 0, 0, 0, 0, 0, 0, 0, 0, 0, 0, 0, 0, 0, 0, 0, 0, 0, 0, 0, 0, 0, 0, 0, 0, 0, 0, 0, 0, 0, 0, 0, 0, 0, 0, 0, 0, 0, 0, 0, 0, 0, 0, 0, 0, 0, 0, 0, 0, 0, 0, 0, 0, 0, 0, 0, 0, 0, 0, 0, 0, 0, 0, 0, 0, 0, 0, 0, 0, 0, 0, 0, 0, 0, 0, 0, 0, 0, 0, 0, 0, 0, 0, 0, 0, 0, 0, 0, 0, 0, 0, 0, 0, 0, 0, 0, 0, 0, 0, 0, 0, 0, 0, 0, 0, 0, 0, 0, 0, 0, 0, 0, 0, 0, 0, 0, 0, 0, 0, 0, 0, 0, 0, 0, 0, 0, 0, 0, 0, 0, 0, 0, 0, 0, 0, 0, 0, 0, 0, 0, 0, 0, 0, 0, 0, 0, 0, 0, 0, 1, 1, 1, 1, 1, 1, 1, 1, 1, 1, 1, 1, 1, 1, 1, 1, 1, 1, 1, 1, 1, 1, 1, 1, 1, 1, 1, 1, 1, 1, 1, 1, 1, 1, 1, 1, 1, 1, 1, 1, 1, 1, 1, 1, 1, 1, 1, 1, 1, 1, 1, 1, 1, 1, 1, 1, 1, 1, 1, 1, 1, 1, 1, 1, 1, 1, 1, 1, 1, 1, 1, 1, 1, 1, 1, 1, 1, 1, 1, 1, 1, 1, 1, 1, 1, 1, 1, 1, 1, 1, 1, 1, 1, 1, 1, 1, 1, 1, 1, 1, 1, 1, 1, 1, 1, 1, 1, 1, 1, 1, 1, 1, 1, 1, 1, 1, 1, 1, 1, 1, 1, 1, 1, 1, 1, 1, 1, 1, 1, 1, 1, 1, 1, 1, 1, 1, 1, 1, 1, 1, 1, 1, 1, 1, 1, 1, 1, 1, 1, 1, 1, 1, 1, 1, 1, 1, 1, 1, 1, 1, 1, 1, 1, 1, 1, 1, 1, 1, 1, 1, 1, 1, 1, 1, 1, 1, 1, 1, 1, 1, 1, 1, 1, 1, 1, 1, 1, 1, 1, 1, 1, 1, 1, 1, 1, 1, 1, 1, 1, 1, 1, 1, 1, 1, 1, 1, 1, 1, 1, 1, 1, 1, 1, 1, 1, 1, 1, 1, 1, 1, 1, 1, 1, 1, 1, 1, 1, 1, 1, 1, 1, 1, 1, 1, 1, 1, 1, 1, 1, 1, 1, 1, 1, 1, 1, 1, 1, 1, 1, 1, 1, 1, 1, 1, 1, 1, 1, 1, 1, 1, 1, 1, 1, 1, 1, 1, 1, 1, 1, 1, 1, 1, 1, 1, 1, 1, 1, 1, 1, 1, 1, 1, 1, 1, 1, 1, 1, 1, 1, 1, 1, 1, 1, 1, 1, 1, 1, 1, 1, 1, 1, 1, 1, 1, 1, 1, 1, 1, 1, 1, 1, 1, 1, 1, 1, 1, 1, 1, 1, 1, 1, 1, 1, 1, 1, 1, 1, 1, 1, 1, 1, 1, 1, 1, 1, 1, 1, 1, 1, 1, 1, 1, 1, 1, 1, 1, 1, 1, 1, 1, 1, 1, 1, 1, 1, 1, 1, 1, 1, 1, 1, 1, 1, 1, 1, 1, 1, 1, 1, 1, 1, 1, 1, 1, 1, 1, 1, 1])
_uv = me_cube_013.uv_layers.new(name='UVMap')
_uv.uv.foreach_set('vector', [0.6996, 0.7595, 0.6864, 0.7597, 0.686, 0.7508, 0.6997, 0.7505, 0.6864, 0.7597, 0.6732, 0.7607, 0.6725, 0.7517, 0.686, 0.7508, 0.713, 0.7601, 0.6996, 0.7595, 0.6997, 0.7505, 0.7134, 0.751, 0.6997, 0.7505, 0.686, 0.7508, 0.6857, 0.7371, 0.6994, 0.7368, 0.7011, 0.8959, 0.6875, 0.8962, 0.6872, 0.8826, 0.7008, 0.8823, 0.7004, 0.8734, 0.6873, 0.8736, 0.6874, 0.8651, 0.7, 0.8648, 0.6996, 0.7778, 0.6883, 0.7776, 0.6869, 0.7682, 0.6994, 0.768, 0.6873, 0.8736, 0.6739, 0.8729, 0.6745, 0.8638, 0.6874, 0.8651, 0.6883, 0.7776, 0.6754, 0.7807, 0.6739, 0.7696, 0.6869, 0.7682, 0.8026, 0.7458, 0.7893, 0.7458, 0.7893, 0.735, 0.8026, 0.735, 0.7137, 0.8724, 0.7004, 0.8734, 0.7, 0.8648, 0.713, 0.8634, 0.71, 0.7805, 0.6996, 0.7778, 0.6994, 0.768, 0.7124, 0.7692, 0.6876, 0.9007, 0.7012, 0.9004, 0.713, 0.9513, 0.678, 0.952, 0.6694, 0.8727, 0.6689, 0.8818, 0.6168, 0.8886, 0.6179, 0.8699, 0.6732, 0.7607, 0.6739, 0.7696, 0.6695, 0.77, 0.6688, 0.761, 0.6994, 0.7368, 0.6857, 0.7371, 0.6856, 0.7327, 0.6993, 0.7324, 0.8026, 0.735, 0.7893, 0.735, 0.7893, 0.7306, 0.8026, 0.7306, 0.713, 0.7601, 0.7134, 0.751, 0.7179, 0.7513, 0.7174, 0.7604, 0.7174, 0.7604, 0.7179, 0.7513, 0.77, 0.7443, 0.7689, 0.763, 0.7893, 0.8407, 0.8026, 0.8407, 0.813, 0.8904, 0.779, 0.8904, 0.6993, 0.7324, 0.6856, 0.7327, 0.6738, 0.6818, 0.7088, 0.681, 0.7893, 0.8364, 0.8026, 0.8364, 0.8026, 0.8407, 0.7893, 0.8407, 0.6739, 0.8729, 0.6734, 0.8821, 0.6689, 0.8818, 0.6694, 0.8727, 0.718, 0.8721, 0.7174, 0.8631, 0.7673, 0.8501, 0.7687, 0.8685, 0.6875, 0.8962, 0.7011, 0.8959, 0.7012, 0.9004, 0.6876, 0.9007, 0.6688, 0.761, 0.6695, 0.77, 0.6195, 0.7827, 0.6182, 0.7643, 0.8026, 0.7306, 0.7893, 0.7306, 0.779, 0.681, 0.813, 0.681, 0.7137, 0.8724, 0.713, 0.8634, 0.7174, 0.8631, 0.718, 0.8721, 0.7008, 0.8823, 0.6872, 0.8826, 0.6873, 0.8736, 0.7004, 0.8734, 0.6872, 0.8826, 0.6734, 0.8821, 0.6739, 0.8729, 0.6873, 0.8736, 0.7143, 0.8814, 0.7008, 0.8823, 0.7004, 0.8734, 0.7137, 0.8724, 0.67, 0.8635, 0.6694, 0.8727, 0.6179, 0.8699, 0.619, 0.8511, 0.6745, 0.8638, 0.6739, 0.8729, 0.6694, 0.8727, 0.67, 0.8635, 0.7187, 0.8811, 0.718, 0.8721, 0.7687, 0.8685, 0.77, 0.887, 0.7143, 0.8814, 0.7137, 0.8724, 0.718, 0.8721, 0.7187, 0.8811, 0.6725, 0.7517, 0.6732, 0.7607, 0.6688, 0.761, 0.6681, 0.752, 0.7124, 0.7692, 0.6994, 0.768, 0.6996, 0.7595, 0.713, 0.7601, 0.6681, 0.752, 0.6688, 0.761, 0.6182, 0.7643, 0.6168, 0.7459, 0.6994, 0.768, 0.6869, 0.7682, 0.6864, 0.7597, 0.6996, 0.7595, 0.6869, 0.7682, 0.6739, 0.7696, 0.6732, 0.7607, 0.6864, 0.7597, 0.7168, 0.7695, 0.7174, 0.7604, 0.7689, 0.763, 0.7678, 0.7817, 0.7124, 0.7692, 0.713, 0.7601, 0.7174, 0.7604, 0.7168, 0.7695, 0.6999, 0.8415, 0.6882, 0.8413, 0.6866, 0.8314, 0.7003, 0.8308, 0.7002, 0.8017, 0.714, 0.7982, 0.7188, 0.8048, 0.7005, 0.808, 0.6882, 0.8413, 0.6754, 0.8452, 0.6728, 0.8349, 0.6866, 0.8314, 0.8026, 0.8026, 0.7893, 0.8026, 0.7865, 0.7965, 0.8055, 0.7965, 0.8026, 0.8135, 0.7893, 0.8135, 0.7893, 0.8026, 0.8026, 0.8026, 0.6865, 0.8023, 0.7002, 0.8017, 0.7005, 0.808, 0.6857, 0.8077, 0.7104, 0.8448, 0.6999, 0.8415, 0.7003, 0.8308, 0.7135, 0.8338, 0.7893, 0.7687, 0.8026, 0.7687, 0.8055, 0.7748, 0.7865, 0.7748, 0.6857, 0.8166, 0.6675, 0.8163, 0.6694, 0.804, 0.6857, 0.8077, 0.8055, 0.7857, 0.7865, 0.7857, 0.7865, 0.7748, 0.8055, 0.7748, 0.7003, 0.8308, 0.6866, 0.8314, 0.6863, 0.8251, 0.7011, 0.8254, 0.6733, 0.7993, 0.6865, 0.8023, 0.6857, 0.8077, 0.6694, 0.804, 0.6874, 0.8651, 0.6745, 0.8638, 0.6768, 0.8526, 0.6872, 0.8553, 0.6872, 0.8553, 0.6768, 0.8526, 0.678, 0.8517, 0.6875, 0.8538, 0.7, 0.8648, 0.6874, 0.8651, 0.6872, 0.8553, 0.6986, 0.8554, 0.7012, 0.8165, 0.6857, 0.8166, 0.6857, 0.8077, 0.7005, 0.808, 0.7135, 0.8338, 0.7003, 0.8308, 0.7011, 0.8254, 0.7175, 0.8291, 0.8026, 0.8255, 0.7893, 0.8255, 0.7907, 0.8238, 0.8013, 0.8238, 0.7194, 0.8168, 0.7012, 0.8165, 0.7005, 0.808, 0.7188, 0.8048, 0.6866, 0.8314, 0.6728, 0.8349, 0.668, 0.8283, 0.6863, 0.8251, 0.8026, 0.8364, 0.7893, 0.8364, 0.7893, 0.8255, 0.8026, 0.8255, 0.6754, 0.8452, 0.6882, 0.8413, 0.6884, 0.8433, 0.6775, 0.8467, 0.713, 0.8634, 0.7, 0.8648, 0.6986, 0.8554, 0.7115, 0.8523, 0.7115, 0.8523, 0.6986, 0.8554, 0.6985, 0.8534, 0.7094, 0.8507, 0.6875, 0.8538, 0.678, 0.8517, 0.6775, 0.8467, 0.6884, 0.8433, 0.6985, 0.8534, 0.6875, 0.8538, 0.6884, 0.8433, 0.6996, 0.843, 0.8013, 0.8238, 0.7907, 0.8238, 0.7907, 0.8152, 0.8013, 0.8152, 0.7094, 0.8507, 0.6985, 0.8534, 0.6996, 0.843, 0.7092, 0.8456, 0.7893, 0.8135, 0.8026, 0.8135, 0.8013, 0.8152, 0.7907, 0.8152, 0.6986, 0.8554, 0.6872, 0.8553, 0.6875, 0.8538, 0.6985, 0.8534, 0.6999, 0.8415, 0.7104, 0.8448, 0.7092, 0.8456, 0.6996, 0.843, 0.6882, 0.8413, 0.6999, 0.8415, 0.6996, 0.843, 0.6884, 0.8433, 0.7002, 0.8017, 0.6865, 0.8023, 0.6869, 0.7916, 0.6986, 0.7917, 0.8026, 0.7579, 0.7893, 0.7579, 0.7907, 0.7562, 0.8013, 0.7562, 0.6865, 0.8023, 0.6733, 0.7993, 0.6764, 0.7883, 0.6869, 0.7916, 0.6883, 0.7776, 0.6996, 0.7778, 0.6994, 0.7793, 0.6884, 0.7796, 0.8026, 0.7687, 0.7893, 0.7687, 0.7893, 0.7579, 0.8026, 0.7579, 0.7893, 0.7458, 0.8026, 0.7458, 0.8013, 0.7475, 0.7907, 0.7475, 0.714, 0.7982, 0.7002, 0.8017, 0.6986, 0.7917, 0.7115, 0.7879, 0.6869, 0.7916, 0.6764, 0.7883, 0.6776, 0.7874, 0.6872, 0.7901, 0.8013, 0.7562, 0.7907, 0.7562, 0.7907, 0.7475, 0.8013, 0.7475, 0.6986, 0.7917, 0.6869, 0.7916, 0.6872, 0.7901, 0.6984, 0.7897, 0.6754, 0.7807, 0.6883, 0.7776, 0.6884, 0.7796, 0.6774, 0.7824, 0.6984, 0.7897, 0.6872, 0.7901, 0.6884, 0.7796, 0.6994, 0.7793, 0.6996, 0.7778, 0.71, 0.7805, 0.7088, 0.7814, 0.6994, 0.7793, 0.6872, 0.7901, 0.6776, 0.7874, 0.6774, 0.7824, 0.6884, 0.7796, 0.7093, 0.7863, 0.6984, 0.7897, 0.6994, 0.7793, 0.7088, 0.7814, 0.7115, 0.7879, 0.6986, 0.7917, 0.6984, 0.7897, 0.7093, 0.7863, 0.6863, 0.8251, 0.668, 0.8283, 0.6675, 0.8163, 0.6857, 0.8166, 0.8055, 0.7965, 0.7865, 0.7965, 0.7865, 0.7857, 0.8055, 0.7857, 0.7011, 0.8254, 0.6863, 0.8251, 0.6857, 0.8166, 0.7012, 0.8165, 0.7175, 0.8291, 0.7011, 0.8254, 0.7012, 0.8165, 0.7194, 0.8168, 0.6996, 0.7595, 0.6864, 0.7597, 0.686, 0.7508, 0.6997, 0.7505, 0.6864, 0.7597, 0.6732, 0.7607, 0.6725, 0.7517, 0.686, 0.7508, 0.713, 0.7601, 0.6996, 0.7595, 0.6997, 0.7505, 0.7134, 0.751, 0.6997, 0.7505, 0.686, 0.7508, 0.6857, 0.7371, 0.6994, 0.7368, 0.7011, 0.8959, 0.6875, 0.8962, 0.6872, 0.8826, 0.7008, 0.8823, 0.7004, 0.8734, 0.6873, 0.8736, 0.6874, 0.8651, 0.7, 0.8648, 0.6996, 0.7778, 0.6883, 0.7776, 0.6869, 0.7682, 0.6994, 0.768, 0.6873, 0.8736, 0.6739, 0.8729, 0.6745, 0.8638, 0.6874, 0.8651, 0.6883, 0.7776, 0.6754, 0.7807, 0.6739, 0.7696, 0.6869, 0.7682, 0.8026, 0.7458, 0.7893, 0.7458, 0.7893, 0.735, 0.8026, 0.735, 0.7137, 0.8724, 0.7004, 0.8734, 0.7, 0.8648, 0.713, 0.8634, 0.71, 0.7805, 0.6996, 0.7778, 0.6994, 0.768, 0.7124, 0.7692, 0.6876, 0.9007, 0.7012, 0.9004, 0.713, 0.9513, 0.678, 0.952, 0.6694, 0.8727, 0.6689, 0.8818, 0.6168, 0.8886, 0.6179, 0.8699, 0.6732, 0.7607, 0.6739, 0.7696, 0.6695, 0.77, 0.6688, 0.761, 0.6994, 0.7368, 0.6857, 0.7371, 0.6856, 0.7327, 0.6993, 0.7324, 0.8026, 0.735, 0.7893, 0.735, 0.7893, 0.7306, 0.8026, 0.7306, 0.713, 0.7601, 0.7134, 0.751, 0.7179, 0.7513, 0.7174, 0.7604, 0.7174, 0.7604, 0.7179, 0.7513, 0.77, 0.7443, 0.7689, 0.763, 0.7893, 0.8407, 0.8026, 0.8407, 0.813, 0.8904, 0.779, 0.8904, 0.6993, 0.7324, 0.6856, 0.7327, 0.6738, 0.6818, 0.7088, 0.681, 0.7893, 0.8364, 0.8026, 0.8364, 0.8026, 0.8407, 0.7893, 0.8407, 0.6739, 0.8729, 0.6734, 0.8821, 0.6689, 0.8818, 0.6694, 0.8727, 0.718, 0.8721, 0.7174, 0.8631, 0.7673, 0.8501, 0.7687, 0.8685, 0.6875, 0.8962, 0.7011, 0.8959, 0.7012, 0.9004, 0.6876, 0.9007, 0.6688, 0.761, 0.6695, 0.77, 0.6195, 0.7827, 0.6182, 0.7643, 0.8026, 0.7306, 0.7893, 0.7306, 0.779, 0.681, 0.813, 0.681, 0.7137, 0.8724, 0.713, 0.8634, 0.7174, 0.8631, 0.718, 0.8721, 0.7008, 0.8823, 0.6872, 0.8826, 0.6873, 0.8736, 0.7004, 0.8734, 0.6872, 0.8826, 0.6734, 0.8821, 0.6739, 0.8729, 0.6873, 0.8736, 0.7143, 0.8814, 0.7008, 0.8823, 0.7004, 0.8734, 0.7137, 0.8724, 0.67, 0.8635, 0.6694, 0.8727, 0.6179, 0.8699, 0.619, 0.8511, 0.6745, 0.8638, 0.6739, 0.8729, 0.6694, 0.8727, 0.67, 0.8635, 0.7187, 0.8811, 0.718, 0.8721, 0.7687, 0.8685, 0.77, 0.887, 0.7143, 0.8814, 0.7137, 0.8724, 0.718, 0.8721, 0.7187, 0.8811, 0.6725, 0.7517, 0.6732, 0.7607, 0.6688, 0.761, 0.6681, 0.752, 0.7124, 0.7692, 0.6994, 0.768, 0.6996, 0.7595, 0.713, 0.7601, 0.6681, 0.752, 0.6688, 0.761, 0.6182, 0.7643, 0.6168, 0.7459, 0.6994, 0.768, 0.6869, 0.7682, 0.6864, 0.7597, 0.6996, 0.7595, 0.6869, 0.7682, 0.6739, 0.7696, 0.6732, 0.7607, 0.6864, 0.7597, 0.7168, 0.7695, 0.7174, 0.7604, 0.7689, 0.763, 0.7678, 0.7817, 0.7124, 0.7692, 0.713, 0.7601, 0.7174, 0.7604, 0.7168, 0.7695, 0.6999, 0.8415, 0.6882, 0.8413, 0.6866, 0.8314, 0.7003, 0.8308, 0.7002, 0.8017, 0.714, 0.7982, 0.7188, 0.8048, 0.7005, 0.808, 0.6882, 0.8413, 0.6754, 0.8452, 0.6728, 0.8349, 0.6866, 0.8314, 0.8026, 0.8026, 0.7893, 0.8026, 0.7865, 0.7965, 0.8055, 0.7965, 0.8026, 0.8135, 0.7893, 0.8135, 0.7893, 0.8026, 0.8026, 0.8026, 0.6865, 0.8023, 0.7002, 0.8017, 0.7005, 0.808, 0.6857, 0.8077, 0.7104, 0.8448, 0.6999, 0.8415, 0.7003, 0.8308, 0.7135, 0.8338, 0.7893, 0.7687, 0.8026, 0.7687, 0.8055, 0.7748, 0.7865, 0.7748, 0.6857, 0.8166, 0.6675, 0.8163, 0.6694, 0.804, 0.6857, 0.8077, 0.8055, 0.7857, 0.7865, 0.7857, 0.7865, 0.7748, 0.8055, 0.7748, 0.7003, 0.8308, 0.6866, 0.8314, 0.6863, 0.8251, 0.7011, 0.8254, 0.6733, 0.7993, 0.6865, 0.8023, 0.6857, 0.8077, 0.6694, 0.804, 0.6874, 0.8651, 0.6745, 0.8638, 0.6768, 0.8526, 0.6872, 0.8553, 0.6872, 0.8553, 0.6768, 0.8526, 0.678, 0.8517, 0.6875, 0.8538, 0.7, 0.8648, 0.6874, 0.8651, 0.6872, 0.8553, 0.6986, 0.8554, 0.7012, 0.8165, 0.6857, 0.8166, 0.6857, 0.8077, 0.7005, 0.808, 0.7135, 0.8338, 0.7003, 0.8308, 0.7011, 0.8254, 0.7175, 0.8291, 0.8026, 0.8255, 0.7893, 0.8255, 0.7907, 0.8238, 0.8013, 0.8238, 0.7194, 0.8168, 0.7012, 0.8165, 0.7005, 0.808, 0.7188, 0.8048, 0.6866, 0.8314, 0.6728, 0.8349, 0.668, 0.8283, 0.6863, 0.8251, 0.8026, 0.8364, 0.7893, 0.8364, 0.7893, 0.8255, 0.8026, 0.8255, 0.6754, 0.8452, 0.6882, 0.8413, 0.6884, 0.8433, 0.6775, 0.8467, 0.713, 0.8634, 0.7, 0.8648, 0.6986, 0.8554, 0.7115, 0.8523, 0.7115, 0.8523, 0.6986, 0.8554, 0.6985, 0.8534, 0.7094, 0.8507, 0.6875, 0.8538, 0.678, 0.8517, 0.6775, 0.8467, 0.6884, 0.8433, 0.6985, 0.8534, 0.6875, 0.8538, 0.6884, 0.8433, 0.6996, 0.843, 0.8013, 0.8238, 0.7907, 0.8238, 0.7907, 0.8152, 0.8013, 0.8152, 0.7094, 0.8507, 0.6985, 0.8534, 0.6996, 0.843, 0.7092, 0.8456, 0.7893, 0.8135, 0.8026, 0.8135, 0.8013, 0.8152, 0.7907, 0.8152, 0.6986, 0.8554, 0.6872, 0.8553, 0.6875, 0.8538, 0.6985, 0.8534, 0.6999, 0.8415, 0.7104, 0.8448, 0.7092, 0.8456, 0.6996, 0.843, 0.6882, 0.8413, 0.6999, 0.8415, 0.6996, 0.843, 0.6884, 0.8433, 0.7002, 0.8017, 0.6865, 0.8023, 0.6869, 0.7916, 0.6986, 0.7917, 0.8026, 0.7579, 0.7893, 0.7579, 0.7907, 0.7562, 0.8013, 0.7562, 0.6865, 0.8023, 0.6733, 0.7993, 0.6764, 0.7883, 0.6869, 0.7916, 0.6883, 0.7776, 0.6996, 0.7778, 0.6994, 0.7793, 0.6884, 0.7796, 0.8026, 0.7687, 0.7893, 0.7687, 0.7893, 0.7579, 0.8026, 0.7579, 0.7893, 0.7458, 0.8026, 0.7458, 0.8013, 0.7475, 0.7907, 0.7475, 0.714, 0.7982, 0.7002, 0.8017, 0.6986, 0.7917, 0.7115, 0.7879, 0.6869, 0.7916, 0.6764, 0.7883, 0.6776, 0.7874, 0.6872, 0.7901, 0.8013, 0.7562, 0.7907, 0.7562, 0.7907, 0.7475, 0.8013, 0.7475, 0.6986, 0.7917, 0.6869, 0.7916, 0.6872, 0.7901, 0.6984, 0.7897, 0.6754, 0.7807, 0.6883, 0.7776, 0.6884, 0.7796, 0.6774, 0.7824, 0.6984, 0.7897, 0.6872, 0.7901, 0.6884, 0.7796, 0.6994, 0.7793, 0.6996, 0.7778, 0.71, 0.7805, 0.7088, 0.7814, 0.6994, 0.7793, 0.6872, 0.7901, 0.6776, 0.7874, 0.6774, 0.7824, 0.6884, 0.7796, 0.7093, 0.7863, 0.6984, 0.7897, 0.6994, 0.7793, 0.7088, 0.7814, 0.7115, 0.7879, 0.6986, 0.7917, 0.6984, 0.7897, 0.7093, 0.7863, 0.6863, 0.8251, 0.668, 0.8283, 0.6675, 0.8163, 0.6857, 0.8166, 0.8055, 0.7965, 0.7865, 0.7965, 0.7865, 0.7857, 0.8055, 0.7857, 0.7011, 0.8254, 0.6863, 0.8251, 0.6857, 0.8166, 0.7012, 0.8165, 0.7175, 0.8291, 0.7011, 0.8254, 0.7012, 0.8165, 0.7194, 0.8168, 0.3935, 0.7094, 0.1318, 0.7094, 0.1318, 0.6079, 0.3935, 0.6079, 0.3989, 0.7941, 0.3989, 0.7902, 0.5004, 0.7902, 0.5004, 0.7941, 0.3935, 0.7994, 0.3935, 0.8696, 0.1318, 0.8696, 0.1318, 0.7994, 0.3989, 0.8696, 0.3989, 0.7994, 0.5004, 0.7994, 0.5004, 0.8696, 0.365, 0.1188, 0.365, 0.1834, 0.1188, 0.1834, 0.1188, 0.1188, 0.3935, 0.7147, 0.3935, 0.7849, 0.1318, 0.7849, 0.1318, 0.7147, 0.5057, 0.7177, 0.5081, 0.7196, 0.5081, 0.7849, 0.5057, 0.7849, 0.1188, 0.01728, 0.365, 0.01728, 0.365, 0.1134, 0.1188, 0.1134, 0.5057, 0.7994, 0.5081, 0.7994, 0.5081, 0.8647, 0.5057, 0.8666, 0.4665, 0.4017, 0.4665, 0.4655, 0.3704, 0.4655, 0.3704, 0.4009, 0.01967, 0.7849, 0.01728, 0.7849, 0.01728, 0.7196, 0.01967, 0.7177, 0.01728, 0.4655, 0.01728, 0.4017, 0.1134, 0.4009, 0.1134, 0.4655, 0.1366, 0.6025, 0.1378, 0.6016, 0.3875, 0.6016, 0.3887, 0.6025, 0.4665, 0.1188, 0.4665, 0.1826, 0.3704, 0.1834, 0.3704, 0.1188, 0.3887, 0.9817, 0.3875, 0.9827, 0.1378, 0.9827, 0.1366, 0.9817, 0.3935, 0.7902, 0.3935, 0.7941, 0.1318, 0.7941, 0.1318, 0.7902, 0.365, 0.4009, 0.365, 0.4655, 0.1188, 0.4655, 0.1188, 0.4009, 0.1188, 0.2849, 0.1188, 0.1887, 0.365, 0.1887, 0.365, 0.2849, 0.3989, 0.7849, 0.3989, 0.7147, 0.5004, 0.7147, 0.5004, 0.7849, 0.5057, 0.7902, 0.5081, 0.7902, 0.5081, 0.7941, 0.5057, 0.7941, 0.01728, 0.1826, 0.01728, 0.1188, 0.1134, 0.1188, 0.1134, 0.1834, 0.1188, 0.3956, 0.1188, 0.2994, 0.365, 0.2994, 0.365, 0.3956, 0.02501, 0.8696, 0.02501, 0.7994, 0.1265, 0.7994, 0.1265, 0.8696, 0.01967, 0.7941, 0.01728, 0.7941, 0.01728, 0.7902, 0.01967, 0.7902, 0.02501, 0.7849, 0.02501, 0.7147, 0.1265, 0.7147, 0.1265, 0.7849, 0.02501, 0.7941, 0.02501, 0.7902, 0.1265, 0.7902, 0.1265, 0.7941, 0.01967, 0.8666, 0.01728, 0.8647, 0.01728, 0.7994, 0.01967, 0.7994, 0.365, 0.2941, 0.1188, 0.2941, 0.1188, 0.2902, 0.365, 0.2902, 0.365, 0.567, 0.1188, 0.567, 0.1188, 0.4709, 0.365, 0.4709, 0.3935, 0.8696, 0.3962, 0.8696, 0.3953, 0.8713, 0.3935, 0.8723, 0.3989, 0.8696, 0.3989, 0.8715, 0.3971, 0.8713, 0.3962, 0.8696, 0.3935, 0.8749, 0.3935, 0.8723, 0.3953, 0.8732, 0.3954, 0.8749, 0.3935, 0.9764, 0.3954, 0.9764, 0.394, 0.9784, 0.3911, 0.9791, 0.5004, 0.8696, 0.503, 0.8681, 0.5023, 0.8704, 0.5004, 0.8715, 0.5057, 0.8666, 0.5081, 0.8681, 0.5052, 0.8704, 0.503, 0.8681, 0.3887, 0.9817, 0.3911, 0.9791, 0.394, 0.9809, 0.3911, 0.9832, 0.3989, 0.7147, 0.3962, 0.7147, 0.3971, 0.713, 0.3989, 0.7128, 0.3935, 0.7147, 0.3935, 0.712, 0.3953, 0.713, 0.3962, 0.7147, 0.3935, 0.7094, 0.3954, 0.7094, 0.3953, 0.7111, 0.3935, 0.712, 0.3887, 0.6025, 0.3911, 0.6011, 0.394, 0.6034, 0.3911, 0.6052, 0.5057, 0.7177, 0.503, 0.7162, 0.5052, 0.7139, 0.5081, 0.7162, 0.5004, 0.7147, 0.5004, 0.7128, 0.5023, 0.7139, 0.503, 0.7162, 0.3935, 0.6079, 0.3911, 0.6052, 0.394, 0.6059, 0.3954, 0.6079, 0.1265, 0.8696, 0.1292, 0.8696, 0.1282, 0.8713, 0.1265, 0.8715, 0.1318, 0.8696, 0.1318, 0.8723, 0.1301, 0.8713, 0.1292, 0.8696, 0.1318, 0.8749, 0.1299, 0.8749, 0.1301, 0.8732, 0.1318, 0.8723, 0.1318, 0.9764, 0.1342, 0.9791, 0.1314, 0.9784, 0.1299, 0.9764, 0.1366, 0.9817, 0.1342, 0.9832, 0.1314, 0.9809, 0.1342, 0.9791, 0.01967, 0.8666, 0.02234, 0.8681, 0.02012, 0.8704, 0.01726, 0.8681, 0.02501, 0.8696, 0.02501, 0.8715, 0.02304, 0.8704, 0.02234, 0.8681, 0.1265, 0.7147, 0.1265, 0.7128, 0.1282, 0.713, 0.1292, 0.7147, 0.1318, 0.7094, 0.1318, 0.712, 0.1301, 0.7111, 0.1299, 0.7094, 0.1318, 0.7147, 0.1292, 0.7147, 0.1301, 0.713, 0.1318, 0.712, 0.1366, 0.6025, 0.1342, 0.6052, 0.1314, 0.6034, 0.1342, 0.6011, 0.1318, 0.6079, 0.1299, 0.6079, 0.1314, 0.6059, 0.1342, 0.6052, 0.02501, 0.7147, 0.02234, 0.7162, 0.02304, 0.7139, 0.02501, 0.7128, 0.01967, 0.7177, 0.01726, 0.7162, 0.02012, 0.7139, 0.02234, 0.7162, 0.4665, 0.1188, 0.4665, 0.1169, 0.4685, 0.1163, 0.4684, 0.1181, 0.365, 0.01728, 0.3659, 0.01539, 0.3676, 0.01531, 0.3669, 0.01728, 0.3875, 0.9827, 0.3893, 0.9847, 0.3883, 0.9856, 0.3867, 0.9846, 0.5081, 0.8647, 0.51, 0.864, 0.5109, 0.8658, 0.5099, 0.8666, 0.365, 0.567, 0.3669, 0.567, 0.3676, 0.569, 0.3659, 0.5689, 0.4665, 0.4655, 0.4684, 0.4662, 0.4685, 0.468, 0.4665, 0.4674, 0.5081, 0.7196, 0.5099, 0.7176, 0.5109, 0.7185, 0.51, 0.7203, 0.3875, 0.6016, 0.3867, 0.5997, 0.3883, 0.5987, 0.3893, 0.5996, 0.01728, 0.4655, 0.01728, 0.4674, 0.01531, 0.468, 0.01539, 0.4662, 0.1188, 0.567, 0.1179, 0.5689, 0.1162, 0.569, 0.1169, 0.567, 0.1378, 0.6016, 0.136, 0.5996, 0.137, 0.5987, 0.1387, 0.5997, 0.01728, 0.7196, 0.01539, 0.7203, 0.01448, 0.7185, 0.01547, 0.7176, 0.1188, 0.01728, 0.1169, 0.01728, 0.1162, 0.01531, 0.1179, 0.01539, 0.01728, 0.1188, 0.01539, 0.1181, 0.01531, 0.1163, 0.01728, 0.1169, 0.01728, 0.8647, 0.01547, 0.8667, 0.01448, 0.8658, 0.01539, 0.864, 0.1378, 0.9827, 0.1387, 0.9846, 0.137, 0.9856, 0.136, 0.9847, 0.3704, 0.1188, 0.3677, 0.1188, 0.3686, 0.117, 0.3704, 0.1169, 0.365, 0.1188, 0.365, 0.1161, 0.3668, 0.117, 0.3677, 0.1188, 0.365, 0.1134, 0.3669, 0.1134, 0.3668, 0.1152, 0.365, 0.1161, 0.365, 0.4655, 0.3677, 0.4655, 0.3668, 0.4673, 0.365, 0.4682, 0.3704, 0.4655, 0.3704, 0.4674, 0.3686, 0.4673, 0.3677, 0.4655, 0.365, 0.4709, 0.365, 0.4682, 0.3668, 0.4691, 0.3669, 0.4709, 0.1134, 0.4655, 0.1161, 0.4655, 0.1152, 0.4673, 0.1134, 0.4674, 0.1188, 0.4655, 0.1188, 0.4682, 0.117, 0.4673, 0.1161, 0.4655, 0.1188, 0.4709, 0.1169, 0.4709, 0.117, 0.4691, 0.1188, 0.4682, 0.1188, 0.1188, 0.1161, 0.1188, 0.117, 0.117, 0.1188, 0.1161, 0.1134, 0.1188, 0.1134, 0.1169, 0.1152, 0.117, 0.1161, 0.1188, 0.1188, 0.1134, 0.1188, 0.1161, 0.117, 0.1152, 0.1169, 0.1134, 0.3989, 0.7994, 0.3962, 0.7994, 0.3962, 0.7968, 0.3989, 0.7968, 0.3935, 0.7994, 0.3935, 0.7968, 0.3962, 0.7968, 0.3962, 0.7994, 0.3935, 0.7941, 0.3962, 0.7941, 0.3962, 0.7968, 0.3935, 0.7968, 0.3989, 0.7941, 0.3989, 0.7968, 0.3962, 0.7968, 0.3962, 0.7941, 0.3935, 0.7902, 0.3935, 0.7875, 0.3962, 0.7875, 0.3962, 0.7902, 0.3935, 0.7849, 0.3962, 0.7849, 0.3962, 0.7875, 0.3935, 0.7875, 0.3989, 0.7849, 0.3989, 0.7875, 0.3962, 0.7875, 0.3962, 0.7849, 0.3989, 0.7902, 0.3962, 0.7902, 0.3962, 0.7875, 0.3989, 0.7875, 0.5057, 0.7941, 0.5057, 0.7968, 0.503, 0.7968, 0.503, 0.7941, 0.5057, 0.7994, 0.503, 0.7994, 0.503, 0.7968, 0.5057, 0.7968, 0.5004, 0.7994, 0.5004, 0.7968, 0.503, 0.7968, 0.503, 0.7994, 0.5004, 0.7941, 0.503, 0.7941, 0.503, 0.7968, 0.5004, 0.7968, 0.5004, 0.7849, 0.503, 0.7849, 0.503, 0.7875, 0.5004, 0.7875, 0.5057, 0.7849, 0.5057, 0.7875, 0.503, 0.7875, 0.503, 0.7849, 0.5057, 0.7902, 0.503, 0.7902, 0.503, 0.7875, 0.5057, 0.7875, 0.5004, 0.7902, 0.5004, 0.7875, 0.503, 0.7875, 0.503, 0.7902, 0.01967, 0.7849, 0.02234, 0.7849, 0.02234, 0.7875, 0.01967, 0.7875, 0.02501, 0.7849, 0.02501, 0.7875, 0.02234, 0.7875, 0.02234, 0.7849, 0.02501, 0.7902, 0.02234, 0.7902, 0.02234, 0.7875, 0.02501, 0.7875, 0.01967, 0.7902, 0.01967, 0.7875, 0.02234, 0.7875, 0.02234, 0.7902, 0.02501, 0.7941, 0.02501, 0.7968, 0.02234, 0.7968, 0.02234, 0.7941, 0.02501, 0.7994, 0.02234, 0.7994, 0.02234, 0.7968, 0.02501, 0.7968, 0.01967, 0.7994, 0.01967, 0.7968, 0.02234, 0.7968, 0.02234, 0.7994, 0.01967, 0.7941, 0.02234, 0.7941, 0.02234, 0.7968, 0.01967, 0.7968, 0.1318, 0.7994, 0.1292, 0.7994, 0.1292, 0.7968, 0.1318, 0.7968, 0.1265, 0.7994, 0.1265, 0.7968, 0.1292, 0.7968, 0.1292, 0.7994, 0.1265, 0.7941, 0.1292, 0.7941, 0.1292, 0.7968, 0.1265, 0.7968, 0.1318, 0.7941, 0.1318, 0.7968, 0.1292, 0.7968, 0.1292, 0.7941, 0.1265, 0.7902, 0.1265, 0.7875, 0.1292, 0.7875, 0.1292, 0.7902, 0.1265, 0.7849, 0.1292, 0.7849, 0.1292, 0.7875, 0.1265, 0.7875, 0.1318, 0.7849, 0.1318, 0.7875, 0.1292, 0.7875, 0.1292, 0.7849, 0.1318, 0.7902, 0.1292, 0.7902, 0.1292, 0.7875, 0.1318, 0.7875, 0.365, 0.2849, 0.3669, 0.2849, 0.3677, 0.287, 0.365, 0.2875, 0.4665, 0.1826, 0.4684, 0.1826, 0.4686, 0.1853, 0.4665, 0.1845, 0.5081, 0.7994, 0.5081, 0.7968, 0.5107, 0.7968, 0.51, 0.7994, 0.5081, 0.7941, 0.5107, 0.7941, 0.5107, 0.7968, 0.5081, 0.7968, 0.365, 0.2902, 0.365, 0.2875, 0.3677, 0.2875, 0.3677, 0.2902, 0.5081, 0.7849, 0.51, 0.7849, 0.5107, 0.7875, 0.5081, 0.7875, 0.4665, 0.4017, 0.4665, 0.3998, 0.4686, 0.399, 0.4684, 0.4017, 0.365, 0.2994, 0.365, 0.2968, 0.3677, 0.2973, 0.3669, 0.2994, 0.365, 0.2941, 0.3677, 0.2941, 0.3677, 0.2968, 0.365, 0.2968, 0.5081, 0.7902, 0.5081, 0.7875, 0.5107, 0.7875, 0.5107, 0.7902, 0.01728, 0.4017, 0.01539, 0.4017, 0.01517, 0.399, 0.01728, 0.3998, 0.01728, 0.7849, 0.01728, 0.7875, 0.01461, 0.7875, 0.01539, 0.7849, 0.01728, 0.7902, 0.01461, 0.7902, 0.01461, 0.7875, 0.01728, 0.7875, 0.1188, 0.2941, 0.1188, 0.2968, 0.1161, 0.2968, 0.1161, 0.2941, 0.1188, 0.2994, 0.1169, 0.2994, 0.1161, 0.2973, 0.1188, 0.2968, 0.01728, 0.7941, 0.01728, 0.7968, 0.01461, 0.7968, 0.01461, 0.7941, 0.01728, 0.7994, 0.01539, 0.7994, 0.01461, 0.7968, 0.01728, 0.7968, 0.01728, 0.1826, 0.01728, 0.1845, 0.01517, 0.1853, 0.01539, 0.1826, 0.1188, 0.2849, 0.1188, 0.2875, 0.1161, 0.287, 0.1169, 0.2849, 0.1188, 0.2902, 0.1161, 0.2902, 0.1161, 0.2875, 0.1188, 0.2875, 0.365, 0.1834, 0.3677, 0.1834, 0.3668, 0.1851, 0.365, 0.186, 0.3704, 0.1834, 0.3704, 0.1852, 0.3686, 0.1851, 0.3677, 0.1834, 0.365, 0.1887, 0.365, 0.186, 0.3668, 0.187, 0.3669, 0.1887, 0.365, 0.3956, 0.3669, 0.3956, 0.3668, 0.3973, 0.365, 0.3982, 0.3704, 0.4009, 0.3677, 0.4009, 0.3686, 0.3992, 0.3704, 0.399, 0.365, 0.4009, 0.365, 0.3982, 0.3668, 0.3992, 0.3677, 0.4009, 0.1188, 0.4009, 0.1161, 0.4009, 0.117, 0.3992, 0.1188, 0.3982, 0.1134, 0.4009, 0.1134, 0.399, 0.1152, 0.3992, 0.1161, 0.4009, 0.1188, 0.3956, 0.1188, 0.3982, 0.117, 0.3973, 0.1169, 0.3956, 0.1188, 0.1887, 0.1169, 0.1887, 0.117, 0.187, 0.1188, 0.186, 0.1134, 0.1834, 0.1161, 0.1834, 0.1152, 0.1851, 0.1134, 0.1852, 0.1188, 0.1834, 0.1188, 0.186, 0.117, 0.1851, 0.1161, 0.1834, 0.3989, 0.8696, 0.5004, 0.8696, 0.5004, 0.8715, 0.3989, 0.8715, 0.3954, 0.8749, 0.3954, 0.9764, 0.3935, 0.9764, 0.3935, 0.8749, 0.3935, 0.7849, 0.3935, 0.7147, 0.3962, 0.7147, 0.3962, 0.7849, 0.3962, 0.7849, 0.3962, 0.7147, 0.3989, 0.7147, 0.3989, 0.7849, 0.5004, 0.7849, 0.5004, 0.7147, 0.503, 0.7162, 0.503, 0.7849, 0.503, 0.7849, 0.503, 0.7162, 0.5057, 0.7177, 0.5057, 0.7849, 0.3935, 0.7094, 0.3935, 0.6079, 0.3954, 0.6079, 0.3954, 0.7094, 0.3989, 0.7128, 0.5004, 0.7128, 0.5004, 0.7147, 0.3989, 0.7147, 0.1318, 0.8696, 0.3935, 0.8696, 0.3935, 0.8723, 0.1318, 0.8723, 0.1318, 0.8723, 0.3935, 0.8723, 0.3935, 0.8749, 0.1318, 0.8749, 0.1318, 0.9764, 0.3935, 0.9764, 0.3911, 0.9791, 0.1342, 0.9791, 0.1342, 0.9791, 0.3911, 0.9791, 0.3887, 0.9817, 0.1366, 0.9817, 0.1318, 0.7094, 0.3935, 0.7094, 0.3935, 0.712, 0.1318, 0.712, 0.1318, 0.712, 0.3935, 0.712, 0.3935, 0.7147, 0.1318, 0.7147, 0.1366, 0.6025, 0.3887, 0.6025, 0.3911, 0.6052, 0.1342, 0.6052, 0.1342, 0.6052, 0.3911, 0.6052, 0.3935, 0.6079, 0.1318, 0.6079, 0.02501, 0.8696, 0.1265, 0.8696, 0.1265, 0.8715, 0.02501, 0.8715, 0.1299, 0.9764, 0.1299, 0.8749, 0.1318, 0.8749, 0.1318, 0.9764, 0.02501, 0.7994, 0.02501, 0.8696, 0.02234, 0.8681, 0.02234, 0.7994, 0.02234, 0.7994, 0.02234, 0.8681, 0.01967, 0.8666, 0.01967, 0.7994, 0.1265, 0.7849, 0.1265, 0.7147, 0.1292, 0.7147, 0.1292, 0.7849, 0.1292, 0.7849, 0.1292, 0.7147, 0.1318, 0.7147, 0.1318, 0.7849, 0.5081, 0.7849, 0.5081, 0.7196, 0.51, 0.7203, 0.51, 0.7849, 0.4684, 0.4017, 0.4684, 0.4662, 0.4665, 0.4655, 0.4665, 0.4017, 0.3875, 0.6016, 0.1378, 0.6016, 0.1387, 0.5997, 0.3867, 0.5997, 0.3659, 0.5689, 0.1179, 0.5689, 0.1188, 0.567, 0.365, 0.567, 0.01728, 0.7994, 0.01728, 0.8647, 0.01539, 0.864, 0.01539, 0.7994, 0.01539, 0.1826, 0.01539, 0.1181, 0.01728, 0.1188, 0.01728, 0.1826, 0.1378, 0.9827, 0.3875, 0.9827, 0.3867, 0.9846, 0.1387, 0.9846, 0.1179, 0.01539, 0.3659, 0.01539, 0.365, 0.01728, 0.1188, 0.01728, 0.3887, 0.6025, 0.3875, 0.6016, 0.3893, 0.5996, 0.3911, 0.6011, 0.5081, 0.7162, 0.5099, 0.7176, 0.5081, 0.7196, 0.5057, 0.7177, 0.3875, 0.9827, 0.3887, 0.9817, 0.3911, 0.9832, 0.3893, 0.9847, 0.5099, 0.8666, 0.5081, 0.8681, 0.5057, 0.8666, 0.5081, 0.8647, 0.01967, 0.7177, 0.01728, 0.7196, 0.01547, 0.7176, 0.01726, 0.7162, 0.1342, 0.6011, 0.136, 0.5996, 0.1378, 0.6016, 0.1366, 0.6025, 0.1366, 0.9817, 0.1378, 0.9827, 0.136, 0.9847, 0.1342, 0.9832, 0.01726, 0.8681, 0.01547, 0.8667, 0.01728, 0.8647, 0.01967, 0.8666, 0.3704, 0.4009, 0.3704, 0.4655, 0.3677, 0.4655, 0.3677, 0.4009, 0.3677, 0.4009, 0.3677, 0.4655, 0.365, 0.4655, 0.365, 0.4009, 0.365, 0.4709, 0.1188, 0.4709, 0.1188, 0.4682, 0.365, 0.4682, 0.365, 0.4682, 0.1188, 0.4682, 0.1188, 0.4655, 0.365, 0.4655, 0.1134, 0.1834, 0.1134, 0.1188, 0.1161, 0.1188, 0.1161, 0.1834, 0.1161, 0.1834, 0.1161, 0.1188, 0.1188, 0.1188, 0.1188, 0.1834, 0.1188, 0.1134, 0.365, 0.1134, 0.365, 0.1161, 0.1188, 0.1161, 0.1188, 0.1161, 0.365, 0.1161, 0.365, 0.1188, 0.1188, 0.1188, 0.1188, 0.01728, 0.1188, 0.1134, 0.1169, 0.1134, 0.1169, 0.01728, 0.01728, 0.1169, 0.1134, 0.1169, 0.1134, 0.1188, 0.01728, 0.1188, 0.1188, 0.4709, 0.1188, 0.567, 0.1169, 0.567, 0.1169, 0.4709, 0.1134, 0.4674, 0.01728, 0.4674, 0.01728, 0.4655, 0.1134, 0.4655, 0.3704, 0.4655, 0.4665, 0.4655, 0.4665, 0.4674, 0.3704, 0.4674, 0.3669, 0.4709, 0.3669, 0.567, 0.365, 0.567, 0.365, 0.4709, 0.1265, 0.7147, 0.02501, 0.7147, 0.02501, 0.7128, 0.1265, 0.7128, 0.1299, 0.7094, 0.1299, 0.6079, 0.1318, 0.6079, 0.1318, 0.7094, 0.365, 0.1134, 0.365, 0.01728, 0.3669, 0.01728, 0.3669, 0.1134, 0.3704, 0.1169, 0.4665, 0.1169, 0.4665, 0.1188, 0.3704, 0.1188, 0.3989, 0.7994, 0.3989, 0.8696, 0.3962, 0.8696, 0.3962, 0.7994, 0.3962, 0.7994, 0.3962, 0.8696, 0.3935, 0.8696, 0.3935, 0.7994, 0.3989, 0.7902, 0.3989, 0.7941, 0.3962, 0.7941, 0.3962, 0.7902, 0.3962, 0.7902, 0.3962, 0.7941, 0.3935, 0.7941, 0.3935, 0.7902, 0.5057, 0.7994, 0.5057, 0.8666, 0.503, 0.8681, 0.503, 0.7994, 0.503, 0.7994, 0.503, 0.8681, 0.5004, 0.8696, 0.5004, 0.7994, 0.5057, 0.7902, 0.5057, 0.7941, 0.503, 0.7941, 0.503, 0.7902, 0.503, 0.7902, 0.503, 0.7941, 0.5004, 0.7941, 0.5004, 0.7902, 0.01967, 0.7849, 0.01967, 0.7177, 0.02234, 0.7162, 0.02234, 0.7849, 0.02234, 0.7849, 0.02234, 0.7162, 0.02501, 0.7147, 0.02501, 0.7849, 0.01967, 0.7941, 0.01967, 0.7902, 0.02234, 0.7902, 0.02234, 0.7941, 0.02234, 0.7941, 0.02234, 0.7902, 0.02501, 0.7902, 0.02501, 0.7941, 0.1318, 0.7994, 0.1318, 0.8696, 0.1292, 0.8696, 0.1292, 0.7994, 0.1292, 0.7994, 0.1292, 0.8696, 0.1265, 0.8696, 0.1265, 0.7994, 0.1318, 0.7902, 0.1318, 0.7941, 0.1292, 0.7941, 0.1292, 0.7902, 0.1292, 0.7902, 0.1292, 0.7941, 0.1265, 0.7941, 0.1265, 0.7902, 0.4665, 0.1826, 0.4665, 0.1188, 0.4684, 0.1181, 0.4684, 0.1826, 0.51, 0.7994, 0.51, 0.864, 0.5081, 0.8647, 0.5081, 0.7994, 0.365, 0.2941, 0.365, 0.2902, 0.3677, 0.2902, 0.3677, 0.2941, 0.5107, 0.7902, 0.5107, 0.7941, 0.5081, 0.7941, 0.5081, 0.7902, 0.01728, 0.4017, 0.01728, 0.4655, 0.01539, 0.4662, 0.01539, 0.4017, 0.01539, 0.7849, 0.01539, 0.7203, 0.01728, 0.7196, 0.01728, 0.7849, 0.1188, 0.2902, 0.1188, 0.2941, 0.1161, 0.2941, 0.1161, 0.2902, 0.01461, 0.7941, 0.01461, 0.7902, 0.01728, 0.7902, 0.01728, 0.7941, 0.365, 0.1834, 0.365, 0.1188, 0.3677, 0.1188, 0.3677, 0.1834, 0.3677, 0.1834, 0.3677, 0.1188, 0.3704, 0.1188, 0.3704, 0.1834, 0.1188, 0.2849, 0.365, 0.2849, 0.365, 0.2875, 0.1188, 0.2875, 0.1188, 0.2875, 0.365, 0.2875, 0.365, 0.2902, 0.1188, 0.2902, 0.1188, 0.4009, 0.1188, 0.4655, 0.1161, 0.4655, 0.1161, 0.4009, 0.1161, 0.4009, 0.1161, 0.4655, 0.1134, 0.4655, 0.1134, 0.4009, 0.1188, 0.2941, 0.365, 0.2941, 0.365, 0.2968, 0.1188, 0.2968, 0.1188, 0.2968, 0.365, 0.2968, 0.365, 0.2994, 0.1188, 0.2994, 0.3989, 0.7941, 0.5004, 0.7941, 0.5004, 0.7968, 0.3989, 0.7968, 0.3989, 0.7968, 0.5004, 0.7968, 0.5004, 0.7994, 0.3989, 0.7994, 0.3989, 0.7849, 0.5004, 0.7849, 0.5004, 0.7875, 0.3989, 0.7875, 0.3989, 0.7875, 0.5004, 0.7875, 0.5004, 0.7902, 0.3989, 0.7902, 0.365, 0.1887, 0.1188, 0.1887, 0.1188, 0.186, 0.365, 0.186, 0.365, 0.186, 0.1188, 0.186, 0.1188, 0.1834, 0.365, 0.1834, 0.365, 0.4009, 0.1188, 0.4009, 0.1188, 0.3982, 0.365, 0.3982, 0.365, 0.3982, 0.1188, 0.3982, 0.1188, 0.3956, 0.365, 0.3956, 0.3935, 0.7902, 0.1318, 0.7902, 0.1318, 0.7875, 0.3935, 0.7875, 0.3935, 0.7875, 0.1318, 0.7875, 0.1318, 0.7849, 0.3935, 0.7849, 0.3935, 0.7994, 0.1318, 0.7994, 0.1318, 0.7968, 0.3935, 0.7968, 0.3935, 0.7968, 0.1318, 0.7968, 0.1318, 0.7941, 0.3935, 0.7941, 0.1188, 0.2994, 0.1188, 0.3956, 0.1169, 0.3956, 0.1169, 0.2994, 0.01728, 0.3998, 0.1134, 0.399, 0.1134, 0.4009, 0.01728, 0.4017, 0.01728, 0.1826, 0.1134, 0.1834, 0.1134, 0.1852, 0.01728, 0.1845, 0.1169, 0.2849, 0.1169, 0.1887, 0.1188, 0.1887, 0.1188, 0.2849, 0.5081, 0.7902, 0.5057, 0.7902, 0.5057, 0.7875, 0.5081, 0.7875, 0.5081, 0.7875, 0.5057, 0.7875, 0.5057, 0.7849, 0.5081, 0.7849, 0.5081, 0.7994, 0.5057, 0.7994, 0.5057, 0.7968, 0.5081, 0.7968, 0.5081, 0.7968, 0.5057, 0.7968, 0.5057, 0.7941, 0.5081, 0.7941, 0.01728, 0.7941, 0.01967, 0.7941, 0.01967, 0.7968, 0.01728, 0.7968, 0.01728, 0.7968, 0.01967, 0.7968, 0.01967, 0.7994, 0.01728, 0.7994, 0.01728, 0.7849, 0.01967, 0.7849, 0.01967, 0.7875, 0.01728, 0.7875, 0.01728, 0.7875, 0.01967, 0.7875, 0.01967, 0.7902, 0.01728, 0.7902, 0.02501, 0.7941, 0.1265, 0.7941, 0.1265, 0.7968, 0.02501, 0.7968, 0.02501, 0.7968, 0.1265, 0.7968, 0.1265, 0.7994, 0.02501, 0.7994, 0.02501, 0.7849, 0.1265, 0.7849, 0.1265, 0.7875, 0.02501, 0.7875, 0.02501, 0.7875, 0.1265, 0.7875, 0.1265, 0.7902, 0.02501, 0.7902, 0.365, 0.2849, 0.365, 0.1887, 0.3669, 0.1887, 0.3669, 0.2849, 0.4665, 0.1845, 0.3704, 0.1852, 0.3704, 0.1834, 0.4665, 0.1826, 0.4665, 0.4017, 0.3704, 0.4009, 0.3704, 0.399, 0.4665, 0.3998, 0.3669, 0.2994, 0.3669, 0.3956, 0.365, 0.3956, 0.365, 0.2994, 0.3935, 0.8749, 0.3935, 0.9764, 0.1318, 0.9764, 0.1318, 0.8749, 0.7481, 0.369, 0.9558, 0.369, 0.9558, 0.621, 0.7481, 0.621, 0.5139, 0.6299, 0.7216, 0.6299, 0.7216, 0.6388, 0.5139, 0.6388, 0.7216, 0.3601, 0.5139, 0.3601, 0.5139, 0.3513, 0.7216, 0.3513, 0.7304, 0.621, 0.7304, 0.369, 0.7393, 0.369, 0.7393, 0.621, 0.5051, 0.369, 0.5051, 0.621, 0.4962, 0.621, 0.4962, 0.369, 0.7216, 0.3601, 0.7247, 0.3601, 0.7244, 0.363, 0.7216, 0.3646, 0.7304, 0.369, 0.726, 0.369, 0.7275, 0.3661, 0.7304, 0.3659, 0.7216, 0.369, 0.7216, 0.3646, 0.7244, 0.3661, 0.726, 0.369, 0.7216, 0.621, 0.726, 0.621, 0.7244, 0.6239, 0.7216, 0.6255, 0.7304, 0.621, 0.7304, 0.6242, 0.7275, 0.6239, 0.726, 0.621, 0.7216, 0.6299, 0.7216, 0.6255, 0.7244, 0.627, 0.7247, 0.6299, 0.7481, 0.369, 0.7437, 0.369, 0.7453, 0.3661, 0.7481, 0.3659, 0.7393, 0.369, 0.7393, 0.3659, 0.7422, 0.3661, 0.7437, 0.369, 0.7216, 0.3513, 0.7216, 0.3481, 0.7244, 0.3484, 0.7247, 0.3513, 0.7216, 0.6388, 0.7247, 0.6388, 0.7244, 0.6416, 0.7216, 0.6419, 0.7393, 0.621, 0.7437, 0.621, 0.7422, 0.6239, 0.7393, 0.6242, 0.7481, 0.621, 0.7481, 0.6242, 0.7453, 0.6239, 0.7437, 0.621, 0.4962, 0.369, 0.4931, 0.369, 0.4933, 0.3661, 0.4962, 0.3659, 0.9558, 0.369, 0.9558, 0.3659, 0.9587, 0.3661, 0.9589, 0.369, 0.5139, 0.3513, 0.5108, 0.3513, 0.5111, 0.3484, 0.5139, 0.3481, 0.4962, 0.621, 0.4962, 0.6242, 0.4933, 0.6239, 0.4931, 0.621, 0.5139, 0.6388, 0.5139, 0.6419, 0.5111, 0.6416, 0.5108, 0.6388, 0.9558, 0.621, 0.9589, 0.621, 0.9587, 0.6239, 0.9558, 0.6242, 0.5139, 0.3601, 0.5139, 0.3646, 0.5111, 0.363, 0.5108, 0.3601, 0.5139, 0.369, 0.5095, 0.369, 0.5111, 0.3661, 0.5139, 0.3646, 0.5051, 0.369, 0.5051, 0.3659, 0.508, 0.3661, 0.5095, 0.369, 0.5139, 0.621, 0.5139, 0.6255, 0.5111, 0.6239, 0.5095, 0.621, 0.5139, 0.6299, 0.5108, 0.6299, 0.5111, 0.627, 0.5139, 0.6255, 0.5051, 0.621, 0.5095, 0.621, 0.508, 0.6239, 0.5051, 0.6242, 0.7216, 0.621, 0.7216, 0.369, 0.726, 0.369, 0.726, 0.621, 0.726, 0.621, 0.726, 0.369, 0.7304, 0.369, 0.7304, 0.621, 0.5139, 0.621, 0.7216, 0.621, 0.7216, 0.6255, 0.5139, 0.6255, 0.5139, 0.6255, 0.7216, 0.6255, 0.7216, 0.6299, 0.5139, 0.6299, 0.5139, 0.3601, 0.7216, 0.3601, 0.7216, 0.3646, 0.5139, 0.3646, 0.5139, 0.3646, 0.7216, 0.3646, 0.7216, 0.369, 0.5139, 0.369, 0.7393, 0.621, 0.7393, 0.369, 0.7437, 0.369, 0.7437, 0.621, 0.7437, 0.621, 0.7437, 0.369, 0.7481, 0.369, 0.7481, 0.621, 0.5139, 0.6388, 0.7216, 0.6388, 0.7216, 0.6419, 0.5139, 0.6419, 0.9558, 0.6242, 0.7481, 0.6242, 0.7481, 0.621, 0.9558, 0.621, 0.9558, 0.369, 0.7481, 0.369, 0.7481, 0.3659, 0.9558, 0.3659, 0.5139, 0.3481, 0.7216, 0.3481, 0.7216, 0.3513, 0.5139, 0.3513, 0.7304, 0.621, 0.7393, 0.621, 0.7393, 0.6242, 0.7304, 0.6242, 0.7247, 0.6299, 0.7247, 0.6388, 0.7216, 0.6388, 0.7216, 0.6299, 0.7216, 0.3601, 0.7216, 0.3513, 0.7247, 0.3513, 0.7247, 0.3601, 0.7304, 0.3659, 0.7393, 0.3659, 0.7393, 0.369, 0.7304, 0.369, 0.5051, 0.369, 0.4962, 0.369, 0.4962, 0.3659, 0.5051, 0.3659, 0.5108, 0.3601, 0.5108, 0.3513, 0.5139, 0.3513, 0.5139, 0.3601, 0.4962, 0.369, 0.4962, 0.621, 0.4931, 0.621, 0.4931, 0.369, 0.9589, 0.369, 0.9589, 0.621, 0.9558, 0.621, 0.9558, 0.369, 0.5051, 0.621, 0.5051, 0.369, 0.5095, 0.369, 0.5095, 0.621, 0.5095, 0.621, 0.5095, 0.369, 0.5139, 0.369, 0.5139, 0.621, 0.5139, 0.6299, 0.5139, 0.6388, 0.5108, 0.6388, 0.5108, 0.6299, 0.5051, 0.6242, 0.4962, 0.6242, 0.4962, 0.621, 0.5051, 0.621, 0.7216, 0.369, 0.7216, 0.621, 0.5139, 0.621, 0.5139, 0.369, 0.9531, 0.02912, 0.7377, 0.02912, 0.7377, 0.01993, 0.9531, 0.01993, 0.9715, 0.2999, 0.9623, 0.2999, 0.9623, 0.03832, 0.9715, 0.03832, 0.7377, 0.3091, 0.9531, 0.3091, 0.9531, 0.3183, 0.7377, 0.3183, 0.9531, 0.03832, 0.9531, 0.2999, 0.7377, 0.2999, 0.7377, 0.03832, 0.4946, 0.03832, 0.7101, 0.03832, 0.7101, 0.2999, 0.4946, 0.2999, 0.7377, 0.03832, 0.7331, 0.03832, 0.7347, 0.03533, 0.7377, 0.03372, 0.7285, 0.03832, 0.7285, 0.03506, 0.7315, 0.03533, 0.7331, 0.03832, 0.7377, 0.02912, 0.7377, 0.03372, 0.7347, 0.03211, 0.7344, 0.02912, 0.7377, 0.3091, 0.7344, 0.3091, 0.7347, 0.3061, 0.7377, 0.3045, 0.7285, 0.2999, 0.7331, 0.2999, 0.7315, 0.3028, 0.7285, 0.3031, 0.7377, 0.2999, 0.7377, 0.3045, 0.7347, 0.3028, 0.7331, 0.2999, 0.7377, 0.01993, 0.7344, 0.01993, 0.7347, 0.01694, 0.7377, 0.01668, 0.7193, 0.03832, 0.7147, 0.03832, 0.7163, 0.03533, 0.7193, 0.03506, 0.7101, 0.03832, 0.7101, 0.03506, 0.7131, 0.03533, 0.7147, 0.03832, 0.7101, 0.2999, 0.7147, 0.2999, 0.7131, 0.3028, 0.7101, 0.3031, 0.7193, 0.2999, 0.7193, 0.3031, 0.7163, 0.3028, 0.7147, 0.2999, 0.7377, 0.3183, 0.7377, 0.3215, 0.7347, 0.3212, 0.7344, 0.3183, 0.9531, 0.03832, 0.9531, 0.03372, 0.9561, 0.03533, 0.9577, 0.03832, 0.9531, 0.02912, 0.9564, 0.02912, 0.9561, 0.03211, 0.9531, 0.03372, 0.9623, 0.03832, 0.9577, 0.03832, 0.9593, 0.03533, 0.9623, 0.03506, 0.9623, 0.2999, 0.9623, 0.3031, 0.9593, 0.3028, 0.9577, 0.2999, 0.9531, 0.3091, 0.9531, 0.3045, 0.9561, 0.3061, 0.9564, 0.3091, 0.9531, 0.2999, 0.9577, 0.2999, 0.9561, 0.3028, 0.9531, 0.3045, 0.9715, 0.03832, 0.9715, 0.03506, 0.9745, 0.03533, 0.9748, 0.03832, 0.9531, 0.01993, 0.9531, 0.01668, 0.9561, 0.01694, 0.9564, 0.01993, 0.4946, 0.03832, 0.4914, 0.03832, 0.4916, 0.03533, 0.4946, 0.03506, 0.4946, 0.2999, 0.4946, 0.3031, 0.4916, 0.3028, 0.4914, 0.2999, 0.9531, 0.3183, 0.9564, 0.3183, 0.9561, 0.3212, 0.9531, 0.3215, 0.9715, 0.2999, 0.9748, 0.2999, 0.9745, 0.3028, 0.9715, 0.3031, 0.7377, 0.03832, 0.7377, 0.2999, 0.7331, 0.2999, 0.7331, 0.03832, 0.7331, 0.03832, 0.7331, 0.2999, 0.7285, 0.2999, 0.7285, 0.03832, 0.9531, 0.03832, 0.7377, 0.03832, 0.7377, 0.03372, 0.9531, 0.03372, 0.9531, 0.03372, 0.7377, 0.03372, 0.7377, 0.02912, 0.9531, 0.02912, 0.9531, 0.3091, 0.7377, 0.3091, 0.7377, 0.3045, 0.9531, 0.3045, 0.9531, 0.3045, 0.7377, 0.3045, 0.7377, 0.2999, 0.9531, 0.2999, 0.7193, 0.03832, 0.7193, 0.2999, 0.7147, 0.2999, 0.7147, 0.03832, 0.7147, 0.03832, 0.7147, 0.2999, 0.7101, 0.2999, 0.7101, 0.03832, 0.9531, 0.01993, 0.7377, 0.01993, 0.7377, 0.01668, 0.9531, 0.01668, 0.4946, 0.03506, 0.7101, 0.03506, 0.7101, 0.03832, 0.4946, 0.03832, 0.4946, 0.2999, 0.7101, 0.2999, 0.7101, 0.3031, 0.4946, 0.3031, 0.9531, 0.3215, 0.7377, 0.3215, 0.7377, 0.3183, 0.9531, 0.3183, 0.7193, 0.2999, 0.7285, 0.2999, 0.7285, 0.3031, 0.7193, 0.3031, 0.7344, 0.3183, 0.7344, 0.3091, 0.7377, 0.3091, 0.7377, 0.3183, 0.7285, 0.03832, 0.7193, 0.03832, 0.7193, 0.03506, 0.7285, 0.03506, 0.7344, 0.02912, 0.7344, 0.01993, 0.7377, 0.01993, 0.7377, 0.02912, 0.9531, 0.2999, 0.9531, 0.03832, 0.9577, 0.03832, 0.9577, 0.2999, 0.9577, 0.2999, 0.9577, 0.03832, 0.9623, 0.03832, 0.9623, 0.2999, 0.4946, 0.03832, 0.4946, 0.2999, 0.4914, 0.2999, 0.4914, 0.03832, 0.9748, 0.03832, 0.9748, 0.2999, 0.9715, 0.2999, 0.9715, 0.03832, 0.9623, 0.2999, 0.9715, 0.2999, 0.9715, 0.3031, 0.9623, 0.3031, 0.9564, 0.3091, 0.9564, 0.3183, 0.9531, 0.3183, 0.9531, 0.3091, 0.9531, 0.02912, 0.9531, 0.01993, 0.9564, 0.01993, 0.9564, 0.02912, 0.9623, 0.03506, 0.9715, 0.03506, 0.9715, 0.03832, 0.9623, 0.03832, 0.7285, 0.03832, 0.7285, 0.2999, 0.7193, 0.2999, 0.7193, 0.03832])
me_cube_013.materials.append(mat_handlemat)
me_cube_013.materials.append(mat_woodmat)
me_cube_013.use_remesh_preserve_volume = False
me_cube_013.use_remesh_preserve_attributes = False
me_cube_013.use_mirror_vertex_groups = False
me_cube_013.update()

# ---- objects
ob_left_hand = bpy.data.objects.new('Left_Hand', me_cube_013)

# ---- transforms, parenting, visibility, modifiers, constraints
ob_left_hand.location = (-0.3713, -1.389, 0.7108)
ob_left_hand.lineart.crease_threshold = 0.0
_m = ob_left_hand.modifiers.new('Subsurf', 'SUBSURF')
_m.uv_smooth = 'PRESERVE_CORNERS'
_m.quality = 2
_m.show_only_control_edges = False

# ---- collection membership
col_collection_1.objects.link(ob_left_hand)

# ---- scene / render settings (as saved in the file)
scene.frame_start = 1; scene.frame_end = 250; scene.frame_set(1)
scene.render.engine = 'BLENDER_EEVEE_NEXT'
scene.render.image_settings.file_format = 'JPEG'
scene.render.image_settings.color_mode = 'RGB'
scene.render.image_settings.quality = 100
scene.render.image_settings.compression = 90
scene.render.resolution_x = 1200
scene.render.resolution_y = 1200
scene.render.resolution_percentage = 50
scene.render.dither_intensity = 0.0
scene.render.use_bake_clear = False
scene.render.bake_margin = 4
scene.cycles.use_denoising = False
scene.cycles.samples = 10
scene.cycles.sampling_pattern = 'TABULATED_SOBOL'
scene.cycles.light_sampling_threshold = 0.0
scene.cycles.use_adaptive_sampling = False
scene.cycles.use_light_tree = False
scene.cycles.blur_glossy = 0.0
scene.cycles.volume_bounces = 1
scene.cycles.pixel_filter_type = 'GAUSSIAN'
scene.cycles.sample_clamp_indirect = 0.0
scene.view_settings.view_transform = 'Standard'
bpy.context.view_layer.update()

# ---- added for rendering (the .blend has no active camera and no usable light): camera, sun
cam_auto = bpy.data.cameras.new('AutoCamera')
cam_auto.lens = 50.0
cam_auto.sensor_width = 36.0
cam_auto.clip_end = 1000.0
ob_auto_camera = bpy.data.objects.new('AutoCamera', cam_auto)
scene.collection.objects.link(ob_auto_camera)
ob_auto_camera.location = (5.85723, -7.26121, 6.23719)
ob_auto_camera.rotation_euler = (1.09748, -7.21219e-08, 0.694738)
scene.camera = ob_auto_camera
light_auto_sun = bpy.data.lights.new('AutoSun', 'SUN')
light_auto_sun.energy = 3.0
light_auto_sun.angle = 0.0523599
ob_auto_sun = bpy.data.objects.new('AutoSun', light_auto_sun)
scene.collection.objects.link(ob_auto_sun)
ob_auto_sun.rotation_euler = (0.872665, 0.174533, 0.523599)
bpy.context.view_layer.update()
